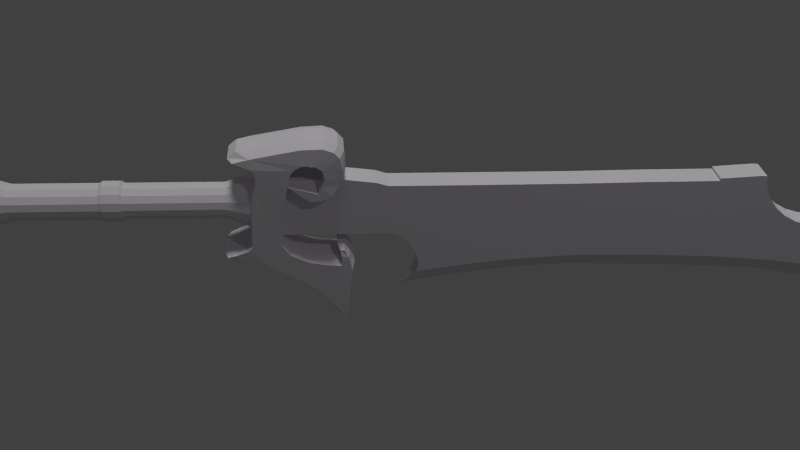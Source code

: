 # Source: ashbringer.blend  (saved by Blender 2.69.0; exported with 4.5.12 LTS)
import bpy
from mathutils import Matrix  # noqa: F401  (used for matrix-valued properties, if any)

bpy.ops.wm.read_factory_settings(use_empty=True)
scene = bpy.context.scene
scene.name = 'Scene'

# ---- collections
col_collection_1 = bpy.data.collections.new('Collection 1'); scene.collection.children.link(col_collection_1)

# ---- materials (node trees are filled in below, after node groups)
mat_material = bpy.data.materials.new('Material')
mat_material.alpha_threshold = 0.0
mat_material.use_transparent_shadow = False
mat_material.diffuse_color = (0.7883, 0.756, 0.8, 1.0)
mat_material.roughness = 0.5
mat_material.specular_intensity = 0.1182
mat_material.line_color = (0.0, 0.0, 0.0, 1.0)

# ---- material node trees

# ---- world
world_world = bpy.data.worlds.new('World'); scene.world = world_world
world_world.color = (0.05088, 0.05088, 0.05088)
world_world.use_sun_shadow = False
world_world.sun_shadow_jitter_overblur = 0.0
world_world.cycles.sampling_method = 'MANUAL'
world_world.cycles.sample_map_resolution = 256

# ---- cameras
cam_camera = bpy.data.cameras.new('Camera')
cam_camera.clip_end = 100.0
cam_camera.lens = 35.0
cam_camera.sensor_width = 32.0
cam_camera.sensor_height = 18.0
cam_camera.ortho_scale = 7.314
cam_camera.dof.focus_distance = 0.0
cam_camera.dof.aperture_fstop = 128.0

# ---- lights
light_sun = bpy.data.lights.new('Sun', 'SUN')
light_sun.transmission_factor = 0.0
light_sun.angle = 0.1993
light_sun.energy = 1.0
light_sun.shadow_buffer_clip_start = 0.5
light_sun.shadow_soft_size = 0.1
light_sun.shadow_cascade_max_distance = 1000.0
light_sun.cycles.use_multiple_importance_sampling = False
light_lamp = bpy.data.lights.new('Lamp', 'POINT')
light_lamp.transmission_factor = 0.0
light_lamp.cutoff_distance = 30.0
light_lamp.energy = 100.0
light_lamp.shadow_buffer_clip_start = 1.001
light_lamp.shadow_soft_size = 0.1
light_lamp.shadow_maximum_resolution = 0.006
light_lamp.use_absolute_resolution = True
light_lamp.cycles.use_multiple_importance_sampling = False

# ---- meshes
me_circle_002 = bpy.data.meshes.new('Circle.002')
me_circle_002.from_pydata([(-0.6441, 0.3213, 1.088), (-0.5971, 0.08458, 1.088), (-0.6441, -0.1521, 1.088), (-0.7782, -0.3528, 1.088), (-0.9789, -0.4869, 1.088), (-1.046, -0.9239, 0.2775), (-0.7216, -0.7071, 0.2775), (-0.5048, -0.3827, 0.2775), (-0.4287, 1.784e-07, 0.2775), (-0.5048, 0.3827, 0.2775), (-0.7216, 0.7071, 0.2775), (-0.8906, 0.9042, 0.2775), (-0.7782, 0.5219, 1.088), (-0.9789, 0.656, 1.088), (-0.6441, 0.3213, 4.264), (-0.5971, 0.08459, 4.264), (-0.6441, -0.1521, 4.264), (-0.7782, -0.3528, 4.264), (-0.9789, -0.4869, 4.264), (-0.7782, 0.5219, 4.264), (-0.9789, 0.656, 4.264), (-0.6078, 0.3594, 4.368), (-0.5531, 0.08459, 4.368), (-0.6078, -0.1902, 4.368), (-0.7634, -0.4231, 4.368), (-0.9964, -0.5788, 4.368), (-0.7634, 0.5923, 4.368), (-0.9964, 0.748, 4.368), (-0.6078, 0.3594, 4.913), (-0.5531, 0.08459, 4.913), (-0.6078, -0.1902, 4.913), (-0.7634, -0.4231, 4.913), (-0.9964, -0.5788, 4.913), (-0.7634, 0.5923, 4.913), (-0.9964, 0.748, 4.913), (-0.6426, 0.3229, 5.016), (-0.5952, 0.08459, 5.016), (-0.6426, -0.1538, 5.016), (-0.7776, -0.3558, 5.016), (-0.9796, -0.4908, 5.016), (-0.7776, 0.525, 5.016), (-0.9796, 0.66, 5.016), (-0.6426, 0.3229, 7.777), (-0.5952, 0.08459, 7.777), (-0.6426, -0.1538, 7.777), (-0.7776, -0.3558, 7.777), (-0.9796, -0.4908, 7.777), (-0.7776, 0.525, 7.777), (-0.9796, 0.66, 7.777), (-0.5831, 0.3853, 8.133), (-0.5233, 0.08459, 8.133), (-0.5831, -0.2161, 8.133), (-0.7534, -0.471, 8.133), (-1.008, -0.6413, 8.133), (-0.7534, 0.6402, 8.133), (-1.008, 0.8105, 8.133), (-0.5831, 0.3853, 8.387), (-0.5233, 0.08459, 8.387), (-0.5831, -0.2161, 8.387), (-0.7534, -0.471, 8.387), (-1.008, -0.6413, 8.387), (-0.7534, 0.6402, 8.387), (-1.008, 0.8105, 8.387), (-0.5617, 0.0794, 8.918), (-0.7738, 2.088, -27.38), (-0.7738, 1.764, -26.66), (-0.7738, 1.147, -24.53), (-0.7738, 1.022, -16.85), (-0.7738, 0.6181, -16.95), (-0.7738, 0.1479, -17.2), (-0.7738, -0.2643, -17.54), (-0.7738, -0.6025, -17.95), (-0.7738, -0.8539, -18.42), (-0.7738, -1.009, -18.93), (-0.7738, -1.061, -19.46), (-0.7738, -1.009, -19.99), (-0.7738, -0.8539, -20.5), (-0.7738, -0.6025, -20.97), (-0.7738, -0.2643, -21.38), (-0.7738, 0.1479, -21.72), (-0.7738, 0.6181, -21.97), (-0.7738, 1.016, -22.02), (-0.7738, 0.9522, 0.09709), (-0.7738, 1.35, 0.04265), (-0.7738, 1.671, 0.157), (-0.7738, 1.872, 0.9082), (-0.7738, 2.112, 0.6415), (-0.7738, 2.487, -1.503), (-0.7738, 2.493, -2.118), (-0.7738, 2.34, -2.51), (-0.7738, 2.117, -2.706), (-0.7738, 1.605, -2.761), (-0.7738, 1.224, -2.717), (-0.7738, 1.056, -2.663), (-0.7738, 0.6963, -2.314), (-0.7738, 0.5004, -1.999), (-0.7738, 0.4786, -1.629), (-0.7738, 0.7671, -1.884), (-0.7738, 1.317, -2.108), (-0.7738, 1.622, -2.021), (-0.7738, 1.807, -1.754), (-0.7738, 1.801, -1.4), (-0.7738, 1.638, -1.128), (-0.7738, 1.426, -0.9971), (-0.7738, 1.034, -0.9372), (-0.7738, -1.22, -0.7521), (-0.7738, -1.595, -1.019), (-0.7738, -1.873, -1.536), (-0.7738, -1.922, -2.146), (-0.7738, -1.933, -2.647), (-0.7738, -1.748, -2.619), (-0.7738, -1.47, -2.505), (-0.7738, -1.459, -2.739), (-0.7738, -1.742, -2.935), (-0.7738, -2.151, -3.109), (-0.7738, -4.083, -2.93), (-0.7738, -4.785, -2.93), (-0.7738, -4.78, -2.821), (-0.7738, -4.508, -2.766), (-0.7738, -4.492, -2.614), (-0.7738, -3.365, -1.972), (-0.7738, -2.924, -1.405), (-0.7738, -2.27, -0.1914), (-0.7738, -2.08, 0.2332), (-0.7738, -1.928, 0.9191), (-0.7738, -1.715, 1.213), (-0.7738, -1.612, 0.7993), (-0.7738, -1.465, 0.4346), (-0.7738, -1.329, 0.2822), (-0.7738, 1.042, -1.996), (-0.7738, 0.9195, -3.752), (-0.7738, 0.7943, -4.138), (-0.7738, 0.7943, -6.507), (-0.7738, 0.8056, -10.3), (-0.7738, 0.8395, -12.83), (-0.7738, 0.8507, -15.24), (-0.7738, 0.9422, -15.25), (-0.7738, 1.034, -16.65), (-1.058, -3.268, -4.928), (-0.9284, -3.021, -5.115), (-0.7738, -2.708, -5.25), (-0.7738, -2.341, -5.294), (-0.7738, -1.878, -5.152), (-0.7738, -1.504, -4.928), (-0.7738, -1.191, -4.577), (-0.7738, -1.079, -4.33), (-0.7738, -1.071, -3.912), (-0.7738, -1.079, -3.314), (-0.7738, -1.079, -2.866), (-0.7738, -1.072, -0.755), (-0.7738, -1.007, 0.2577), (-0.7738, 1.757, -27.43), (-0.7738, 0.8801, -26.59), (-0.7738, -1.075, -23.77), (-0.7738, -1.593, -23.28), (-0.7738, -2.48, -22.7), (-0.7738, -2.818, -22.56), (-0.7738, -3.484, -22.47), (-0.7738, -2.829, -19.79), (-0.7738, -2.544, -18.06), (-0.7738, -2.332, -16.02), (-0.7738, -2.205, -13.69), (-0.7738, -2.142, -10.79), (-0.7738, -2.237, -8.93), (-0.7738, -2.385, -7.387), (-0.3675, 0.9522, 0.09709), (-0.3675, 1.35, 0.04265), (-0.3675, 1.671, 0.157), (-0.4352, 1.879, 0.7385), (-0.4149, 2.034, 0.2113), (-0.4242, 2.346, -1.353), (-0.4254, 2.37, -2.026), (-0.4255, 2.249, -2.38), (-0.4183, 2.042, -2.57), (-0.4183, 1.624, -2.656), (-0.4183, 1.301, -2.629), (-0.4183, 1.064, -2.557), (-0.3675, 0.6963, -2.314), (-0.3675, 0.5004, -1.999), (-0.3675, 0.4786, -1.629), (-0.3675, 0.7671, -1.884), (-0.3675, 1.317, -2.108), (-0.3675, 1.622, -2.021), (-0.3675, 1.807, -1.754), (-0.3675, 1.801, -1.4), (-0.3675, 1.638, -1.128), (-0.3675, 1.426, -0.9971), (-0.3675, 1.034, -0.9372), (-0.4183, -1.262, -0.6565), (-0.4183, -1.668, -0.9467), (-0.4183, -1.976, -1.531), (-0.4183, -2.098, -2.11), (-0.4014, -2.132, -2.662), (-0.4183, -1.736, -2.648), (-0.4775, -1.535, -2.597), (-0.4465, -1.516, -2.742), (-0.4166, -1.793, -2.877), (-0.4225, -2.339, -3.009), (-0.4081, -4.044, -2.9), (-0.4352, -4.668, -2.911), (-0.4465, -4.716, -2.827), (-0.4234, -4.482, -2.771), (-0.4156, -4.1, -2.598), (-0.4246, -3.292, -1.998), (-0.4246, -2.779, -1.34), (-0.4132, -2.162, -0.2985), (-0.4183, -2.008, 0.291), (-0.4268, -1.883, 0.8404), (-0.4352, -1.733, 1.095), (-0.3675, -1.612, 0.7993), (-0.3675, -1.465, 0.4346), (-0.3675, -1.329, 0.2822), (-0.3675, -0.3924, 0.2332), (-0.3675, 1.042, -1.996), (-0.4081, -0.8017, -0.5728), (-0.3675, -1.007, 0.2577), (-1.171, 0.07955, 10.83), (-1.171, 1.989, 8.92), (-1.171, -1.83, 8.917), (-1.171, 0.6935, 9.533), (-1.171, -0.5346, 9.532), (-1.171, 0.9466, 0.2775), (-1.697, 0.3213, 1.088), (-1.744, 0.08458, 1.088), (-1.697, -0.1521, 1.088), (-1.563, -0.3528, 1.088), (-1.362, -0.4869, 1.088), (-1.171, -0.5339, 1.088), (-1.171, 0.7031, 1.088), (-1.171, -1.0, 0.2775), (-1.295, -0.9239, 0.2775), (-1.62, -0.7071, 0.2775), (-1.836, -0.3827, 0.2775), (-1.913, 1.784e-07, 0.2775), (-1.836, 0.3827, 0.2775), (-1.62, 0.7071, 0.2775), (-1.451, 0.9042, 0.2775), (-1.563, 0.5219, 1.088), (-1.362, 0.656, 1.088), (-1.697, 0.3213, 4.264), (-1.744, 0.08459, 4.264), (-1.697, -0.1521, 4.264), (-1.563, -0.3528, 4.264), (-1.362, -0.4869, 4.264), (-1.171, -0.5339, 4.264), (-1.171, 0.7031, 4.264), (-1.563, 0.5219, 4.264), (-1.362, 0.656, 4.264), (-1.733, 0.3594, 4.368), (-1.788, 0.08459, 4.368), (-1.733, -0.1902, 4.368), (-1.578, -0.4231, 4.368), (-1.345, -0.5788, 4.368), (-1.171, -0.6335, 4.368), (-1.171, 0.8026, 4.368), (-1.578, 0.5923, 4.368), (-1.345, 0.748, 4.368), (-1.733, 0.3594, 4.913), (-1.788, 0.08459, 4.913), (-1.733, -0.1902, 4.913), (-1.578, -0.4231, 4.913), (-1.345, -0.5788, 4.913), (-1.171, -0.6335, 4.913), (-1.171, 0.8026, 4.913), (-1.578, 0.5923, 4.913), (-1.345, 0.748, 4.913), (-1.699, 0.3229, 5.016), (-1.746, 0.08459, 5.016), (-1.699, -0.1538, 5.016), (-1.564, -0.3558, 5.016), (-1.362, -0.4908, 5.016), (-1.171, -0.5382, 5.016), (-1.171, 0.7074, 5.016), (-1.564, 0.525, 5.016), (-1.362, 0.66, 5.016), (-1.699, 0.3229, 7.777), (-1.746, 0.08459, 7.777), (-1.699, -0.1538, 7.777), (-1.564, -0.3558, 7.777), (-1.362, -0.4908, 7.777), (-1.171, -0.5382, 7.777), (-1.171, 0.7074, 7.777), (-1.564, 0.525, 7.777), (-1.362, 0.66, 7.777), (-1.758, 0.3853, 8.133), (-1.818, 0.08459, 8.133), (-1.758, -0.2161, 8.133), (-1.588, -0.471, 8.133), (-1.333, -0.6413, 8.133), (-1.171, -0.7011, 8.133), (-1.171, 0.8703, 8.133), (-1.588, 0.6402, 8.133), (-1.333, 0.8105, 8.133), (-1.758, 0.3853, 8.387), (-1.818, 0.08459, 8.387), (-1.758, -0.2161, 8.387), (-1.588, -0.471, 8.387), (-1.333, -0.6413, 8.387), (-1.171, -0.7011, 8.387), (-1.171, 0.8703, 8.387), (-1.588, 0.6402, 8.387), (-1.333, 0.8105, 8.387), (-1.78, 0.0794, 8.918), (-1.171, -3.582, -19.57), (-1.171, -4.54, -23.38), (-1.171, -3.171, -23.54), (-1.171, -2.072, -24.28), (-1.171, 0.3861, -27.29), (-1.171, 2.972, -29.35), (-1.567, 2.088, -27.38), (-1.567, 1.764, -26.66), (-1.567, 1.147, -24.53), (-1.567, 1.022, -16.85), (-1.567, 0.6181, -16.95), (-1.567, 0.1479, -17.2), (-1.567, -0.2643, -17.54), (-1.567, -0.6025, -17.95), (-1.567, -0.8539, -18.42), (-1.567, -1.009, -18.93), (-1.567, -1.061, -19.46), (-1.567, -1.009, -19.99), (-1.567, -0.8539, -20.5), (-1.567, -0.6025, -20.97), (-1.567, -0.2643, -21.38), (-1.567, 0.1479, -21.72), (-1.567, 0.6181, -21.97), (-1.567, 1.016, -22.02), (-1.567, 0.9522, 0.09709), (-1.567, 1.35, 0.04265), (-1.567, 1.671, 0.157), (-1.567, 1.872, 0.9082), (-1.567, 2.112, 0.6415), (-1.567, 2.487, -1.503), (-1.567, 2.493, -2.118), (-1.567, 2.34, -2.51), (-1.567, 2.117, -2.706), (-1.567, 1.605, -2.761), (-1.567, 1.224, -2.717), (-1.567, 1.056, -2.663), (-1.567, 0.6963, -2.314), (-1.567, 0.5004, -1.999), (-1.567, 0.4786, -1.629), (-1.567, 0.7671, -1.884), (-1.567, 1.317, -2.108), (-1.567, 1.622, -2.021), (-1.567, 1.807, -1.754), (-1.567, 1.801, -1.4), (-1.567, 1.638, -1.128), (-1.567, 1.426, -0.9971), (-1.567, 1.034, -0.9372), (-1.567, -1.22, -0.7521), (-1.567, -1.595, -1.019), (-1.567, -1.873, -1.536), (-1.567, -1.922, -2.146), (-1.567, -1.933, -2.647), (-1.567, -1.748, -2.619), (-1.567, -1.47, -2.505), (-1.567, -1.459, -2.739), (-1.567, -1.742, -2.935), (-1.567, -2.151, -3.109), (-1.567, -4.083, -2.93), (-1.567, -4.785, -2.93), (-1.567, -4.78, -2.821), (-1.567, -4.508, -2.766), (-1.567, -4.492, -2.614), (-1.567, -3.365, -1.972), (-1.567, -2.924, -1.405), (-1.567, -2.27, -0.1914), (-1.567, -2.08, 0.2332), (-1.567, -1.928, 0.9191), (-1.567, -1.715, 1.213), (-1.567, -1.612, 0.7993), (-1.567, -1.465, 0.4346), (-1.567, -1.329, 0.2822), (-1.567, 1.042, -1.996), (-1.567, 0.9195, -3.752), (-1.567, 0.7943, -4.138), (-1.567, 0.7943, -6.507), (-1.567, 0.8056, -10.3), (-1.567, 0.8395, -12.83), (-1.567, 0.8507, -15.24), (-1.567, 0.9422, -15.25), (-1.567, 1.034, -16.65), (-1.171, -3.29, -5.892), (-1.171, -3.358, -5.459), (-1.171, -3.425, -5.063), (-1.171, -3.515, -4.637), (-1.284, -3.268, -4.928), (-1.413, -3.021, -5.115), (-1.567, -2.708, -5.25), (-1.567, -2.341, -5.294), (-1.567, -1.878, -5.152), (-1.567, -1.504, -4.928), (-1.567, -1.191, -4.577), (-1.567, -1.079, -4.33), (-1.567, -1.071, -3.912), (-1.567, -1.079, -3.314), (-1.567, -1.079, -2.866), (-1.567, -1.072, -0.755), (-1.171, -3.203, -17.92), (-1.171, -3.024, -15.94), (-1.171, -2.913, -13.68), (-1.171, -2.801, -10.78), (-1.171, -2.868, -8.954), (-1.171, -3.046, -7.437), (-1.567, -1.007, 0.2577), (-1.567, 1.757, -27.43), (-1.567, 0.8801, -26.59), (-1.567, -1.075, -23.77), (-1.567, -1.593, -23.28), (-1.567, -2.48, -22.7), (-1.567, -2.818, -22.56), (-1.567, -3.484, -22.47), (-1.567, -2.829, -19.79), (-1.567, -2.544, -18.06), (-1.567, -2.332, -16.02), (-1.567, -2.205, -13.69), (-1.567, -2.142, -10.79), (-1.567, -2.237, -8.93), (-1.567, -2.385, -7.387), (-1.974, 0.9522, 0.09709), (-1.974, 1.35, 0.04265), (-1.974, 1.671, 0.157), (-1.906, 1.879, 0.7385), (-1.926, 2.034, 0.2113), (-1.917, 2.346, -1.353), (-1.923, 2.387, -2.045), (-1.923, 2.265, -2.391), (-1.923, 2.042, -2.57), (-1.923, 1.624, -2.656), (-1.923, 1.301, -2.629), (-1.923, 1.064, -2.557), (-1.974, 0.6963, -2.314), (-1.974, 0.5004, -1.999), (-1.974, 0.4786, -1.629), (-1.974, 0.7671, -1.884), (-1.974, 1.317, -2.108), (-1.974, 1.622, -2.021), (-1.974, 1.807, -1.754), (-1.974, 1.801, -1.4), (-1.974, 1.638, -1.128), (-1.974, 1.426, -0.9971), (-1.974, 1.034, -0.9372), (-1.923, -1.262, -0.6565), (-1.923, -1.668, -0.9467), (-1.923, -1.976, -1.531), (-1.923, -2.098, -2.11), (-1.94, -2.132, -2.662), (-1.923, -1.736, -2.648), (-1.864, -1.535, -2.597), (-1.895, -1.516, -2.742), (-1.925, -1.793, -2.877), (-1.919, -2.339, -3.009), (-1.933, -4.044, -2.9), (-1.906, -4.668, -2.911), (-1.895, -4.716, -2.827), (-1.918, -4.482, -2.771), (-1.926, -4.1, -2.598), (-1.917, -3.292, -1.998), (-1.917, -2.779, -1.34), (-1.928, -2.162, -0.2985), (-1.923, -2.008, 0.291), (-1.914, -1.883, 0.8404), (-1.906, -1.733, 1.095), (-1.974, -1.612, 0.7993), (-1.974, -1.465, 0.4346), (-1.974, -1.329, 0.2822), (-1.974, -0.3924, 0.2332), (-1.974, 1.042, -1.996), (-1.933, -0.8017, -0.5728), (-1.974, -1.007, 0.2577), (-1.171, 0.9522, 0.09709), (-1.171, 1.35, 0.04265), (-1.171, 1.671, 0.157), (-1.171, 1.872, 0.9082), (-1.171, 2.112, 0.6415), (-1.171, 2.487, -1.503), (-1.171, 2.493, -2.118), (-1.171, 2.34, -2.51), (-1.171, 2.117, -2.706), (-1.171, 1.605, -2.761), (-1.171, 1.224, -2.717), (-1.171, 1.317, -2.108), (-1.171, 1.622, -2.021), (-1.171, 1.807, -1.754), (-1.171, 1.801, -1.4), (-1.171, 1.638, -1.128), (-1.171, 1.426, -0.9971), (-1.171, 1.034, -0.9372), (-1.171, -1.22, -0.7521), (-1.171, -1.595, -1.019), (-1.171, -1.873, -1.536), (-1.171, -1.922, -2.146), (-1.171, -1.933, -2.647), (-1.171, -1.748, -2.619), (-1.171, -1.47, -2.505), (-1.171, -1.459, -2.739), (-1.171, -1.742, -2.935), (-1.171, -2.151, -3.109), (-1.171, -4.083, -2.93), (-1.171, -4.785, -2.93), (-1.171, -4.78, -2.821), (-1.171, -4.508, -2.766), (-1.171, -4.492, -2.614), (-1.171, -3.365, -1.972), (-1.171, -2.924, -1.405), (-1.171, -2.27, -0.1914), (-1.171, -2.08, 0.2332), (-1.171, -1.928, 0.9191), (-1.171, -1.715, 1.213), (-1.171, -1.612, 0.7993), (-1.171, -1.465, 0.4346), (-1.171, -1.329, 0.2822), (-1.171, 1.042, -1.996), (-1.171, -1.007, 0.2577), (-1.171, 2.088, -27.38), (-1.171, 1.764, -26.66), (-1.171, 1.147, -24.53), (-1.171, 1.022, -16.85), (-1.171, 0.6181, -16.95), (-1.171, 0.1479, -17.2), (-1.171, -0.2643, -17.54), (-1.171, -0.6025, -17.95), (-1.171, -0.8539, -18.42), (-1.171, -1.009, -18.93), (-1.171, -1.061, -19.46), (-1.171, -1.009, -19.99), (-1.171, -0.8539, -20.5), (-1.171, -0.6025, -20.97), (-1.171, -0.2643, -21.38), (-1.171, 0.1479, -21.72), (-1.171, 0.6181, -21.97), (-1.171, 1.016, -22.02), (-1.171, 1.056, -2.663), (-1.171, 0.9195, -3.752), (-1.171, 0.7943, -4.138), (-1.171, 0.7943, -6.507), (-1.171, 0.8056, -10.3), (-1.171, 0.8395, -12.83), (-1.171, 0.8507, -15.24), (-1.171, 0.9422, -15.25), (-1.171, 1.034, -16.65), (-1.171, -2.708, -5.25), (-1.171, -2.341, -5.294), (-1.171, -1.878, -5.152), (-1.171, -1.504, -4.928), (-1.171, -1.191, -4.577), (-1.171, -1.079, -4.33), (-1.171, -1.071, -3.912), (-1.171, -1.079, -3.314), (-1.171, -1.079, -2.866), (-1.171, -1.072, -0.755)], [], [(11, 221, 228, 13), (10, 11, 13, 12), (9, 10, 12, 0), (8, 9, 0, 1), (7, 8, 1, 2), (6, 7, 2, 3), (5, 6, 3, 4), (229, 5, 4, 227), (244, 18, 25, 253), (18, 17, 24, 25), (17, 16, 23, 24), (16, 15, 22, 23), (15, 14, 21, 22), (14, 19, 26, 21), (19, 20, 27, 26), (20, 245, 254, 27), (253, 25, 32, 262), (25, 24, 31, 32), (24, 23, 30, 31), (23, 22, 29, 30), (22, 21, 28, 29), (21, 26, 33, 28), (26, 27, 34, 33), (27, 254, 263, 34), (262, 32, 39, 271), (32, 31, 38, 39), (31, 30, 37, 38), (30, 29, 36, 37), (29, 28, 35, 36), (28, 33, 40, 35), (33, 34, 41, 40), (34, 263, 272, 41), (280, 46, 53, 289), (46, 45, 52, 53), (45, 44, 51, 52), (44, 43, 50, 51), (43, 42, 49, 50), (42, 47, 54, 49), (47, 48, 55, 54), (48, 281, 290, 55), (289, 53, 60, 298), (53, 52, 59, 60), (52, 51, 58, 59), (51, 50, 57, 58), (50, 49, 56, 57), (49, 54, 61, 56), (54, 55, 62, 61), (55, 290, 299, 62), (216, 63, 219), (216, 220, 63), (218, 63, 220), (63, 218, 298), (217, 219, 63), (63, 299, 217), (62, 299, 63), (63, 61, 62), (63, 56, 61), (63, 57, 56), (63, 58, 57), (63, 59, 58), (63, 60, 59), (63, 298, 60), (99, 182, 183, 100), (121, 204, 205, 122), (84, 167, 168, 85), (106, 189, 190, 107), (91, 174, 175, 92), (113, 196, 197, 114), (128, 211, 215, 150), (98, 181, 182, 99), (120, 203, 204, 121), (83, 166, 167, 84), (105, 188, 189, 106), (127, 210, 211, 128), (90, 173, 174, 91), (112, 195, 196, 113), (129, 213, 181, 98), (119, 202, 203, 120), (82, 165, 166, 83), (149, 214, 188, 105), (126, 209, 210, 127), (89, 172, 173, 90), (111, 194, 195, 112), (118, 201, 202, 119), (103, 186, 187, 104), (125, 208, 209, 126), (88, 171, 172, 89), (110, 193, 194, 111), (95, 178, 179, 96), (104, 187, 214, 149), (117, 200, 201, 118), (129, 104, 97), (102, 185, 186, 103), (104, 149, 96), (96, 149, 148, 95), (95, 148, 94), (94, 148, 93), (93, 148, 147, 130), (147, 146, 130), (130, 146, 145, 131), (131, 145, 144, 132), (144, 143, 132), (143, 142, 132), (142, 141, 132), (132, 141, 140, 133), (164, 163, 133, 140), (133, 163, 162, 134), (134, 162, 161, 135), (160, 68, 135, 161), (68, 160, 69), (69, 160, 70), (70, 160, 71), (71, 159, 72), (72, 159, 73), (73, 159, 74), (75, 74, 158), (75, 158, 76), (76, 158, 77), (77, 154, 78), (78, 154, 79), (79, 154, 80), (80, 154, 81), (157, 156, 77, 158), (156, 155, 77), (155, 154, 77), (158, 74, 159), (160, 159, 71), (81, 154, 153, 66), (66, 153, 152, 65), (65, 152, 151, 64), (308, 64, 151), (307, 308, 151), (151, 152, 307), (306, 307, 152, 153), (153, 154, 306), (305, 306, 154, 155), (155, 156, 305), (157, 305, 156), (304, 305, 157), (303, 304, 157, 158), (399, 303, 158, 159), (400, 399, 159, 160), (401, 400, 160, 161), (402, 401, 161, 162), (403, 402, 162, 163), (404, 403, 163, 164), (404, 164, 140, 383), (384, 383, 140), (384, 140, 139, 385), (139, 138, 385), (385, 138, 386), (179, 178, 180), (178, 177, 213, 180), (176, 181, 213, 177), (175, 182, 181, 176), (175, 174, 182), (173, 183, 182, 174), (173, 172, 183), (172, 171, 183), (170, 184, 183, 171), (169, 185, 184, 170), (168, 167, 169), (169, 167, 185), (166, 186, 185, 167), (165, 187, 186, 166), (165, 212, 214, 187), (212, 215, 214), (188, 214, 215, 211), (208, 207, 209), (206, 210, 209, 207), (205, 211, 210, 206), (188, 211, 205, 189), (189, 205, 204, 190), (190, 204, 203, 191), (191, 203, 202, 192), (192, 197, 196), (193, 192, 196), (194, 193, 196, 195), (198, 197, 192, 202), (202, 201, 198), (198, 201, 200, 199), (180, 187, 179), (114, 197, 198, 115), (92, 175, 176, 93), (104, 187, 180, 97), (107, 190, 191, 108), (85, 168, 169, 86), (122, 205, 206, 123), (100, 183, 184, 101), (115, 198, 199, 116), (93, 176, 177, 94), (97, 180, 213, 129), (108, 191, 192, 109), (96, 179, 187, 104), (123, 206, 207, 124), (86, 169, 170, 87), (101, 184, 185, 102), (116, 199, 200, 117), (94, 177, 178, 95), (109, 192, 193, 110), (87, 170, 171, 88), (124, 207, 208, 125), (149, 551, 550, 148), (148, 550, 549, 147), (147, 549, 548, 146), (146, 548, 547, 145), (145, 547, 546, 144), (144, 546, 545, 143), (143, 545, 544, 142), (142, 544, 543, 141), (141, 543, 542, 140), (140, 542, 139), (139, 542, 138), (138, 542, 386), (10, 9, 165), (8, 212, 165, 9), (7, 212, 8), (7, 6, 215, 212), (227, 4, 18, 244), (4, 3, 17, 18), (3, 2, 16, 17), (2, 1, 15, 16), (1, 0, 14, 15), (0, 12, 19, 14), (12, 13, 20, 19), (13, 228, 245, 20), (271, 39, 46, 280), (39, 38, 45, 46), (38, 37, 44, 45), (37, 36, 43, 44), (36, 35, 42, 43), (35, 40, 47, 42), (40, 41, 48, 47), (41, 272, 281, 48), (100, 484, 483, 99), (117, 501, 500, 116), (124, 508, 507, 123), (107, 491, 490, 106), (89, 478, 477, 88), (129, 513, 488, 104), (114, 498, 497, 113), (121, 505, 504, 120), (86, 475, 474, 85), (104, 488, 487, 103), (128, 512, 511, 127), (93, 533, 481, 92), (111, 495, 494, 110), (118, 502, 501, 117), (83, 472, 471, 82), (101, 485, 484, 100), (125, 509, 508, 124), (90, 479, 478, 89), (108, 492, 491, 107), (104, 149, 551, 488), (98, 482, 513, 129), (115, 499, 498, 114), (122, 506, 505, 121), (105, 489, 551, 149), (87, 476, 475, 86), (112, 496, 495, 111), (119, 503, 502, 118), (84, 473, 472, 83), (102, 486, 485, 101), (126, 510, 509, 125), (91, 480, 479, 90), (109, 493, 492, 108), (150, 514, 512, 128), (116, 500, 499, 115), (99, 483, 482, 98), (123, 507, 506, 122), (88, 477, 476, 87), (106, 490, 489, 105), (113, 497, 496, 112), (120, 504, 503, 119), (103, 487, 486, 102), (85, 474, 473, 84), (127, 511, 510, 126), (92, 481, 480, 91), (110, 494, 493, 109), (136, 135, 137), (67, 137, 68), (137, 135, 68), (67, 518, 541, 137), (71, 522, 521, 70), (69, 520, 519, 68), (80, 531, 530, 79), (135, 136, 540, 539), (66, 517, 532, 81), (78, 529, 528, 77), (134, 538, 537, 133), (64, 515, 516, 65), (75, 76, 527, 526), (132, 536, 535, 131), (74, 525, 524, 73), (130, 534, 533, 93), (72, 523, 522, 71), (81, 532, 531, 80), (70, 521, 520, 69), (136, 137, 541, 540), (68, 519, 518, 67), (79, 530, 529, 78), (135, 539, 538, 134), (65, 516, 517, 66), (76, 77, 528, 527), (133, 537, 536, 132), (74, 75, 526, 525), (131, 535, 534, 130), (73, 524, 523, 72), (64, 308, 515), (221, 11, 82, 471), (11, 10, 165, 82), (6, 5, 150, 215), (229, 514, 150, 5), (236, 238, 228, 221), (235, 237, 238, 236), (234, 222, 237, 235), (233, 223, 222, 234), (232, 224, 223, 233), (231, 225, 224, 232), (230, 226, 225, 231), (229, 227, 226, 230), (244, 253, 252, 243), (243, 252, 251, 242), (242, 251, 250, 241), (241, 250, 249, 240), (240, 249, 248, 239), (239, 248, 255, 246), (246, 255, 256, 247), (247, 256, 254, 245), (253, 262, 261, 252), (252, 261, 260, 251), (251, 260, 259, 250), (250, 259, 258, 249), (249, 258, 257, 248), (248, 257, 264, 255), (255, 264, 265, 256), (256, 265, 263, 254), (262, 271, 270, 261), (261, 270, 269, 260), (260, 269, 268, 259), (259, 268, 267, 258), (258, 267, 266, 257), (257, 266, 273, 264), (264, 273, 274, 265), (265, 274, 272, 263), (280, 289, 288, 279), (279, 288, 287, 278), (278, 287, 286, 277), (277, 286, 285, 276), (276, 285, 284, 275), (275, 284, 291, 282), (282, 291, 292, 283), (283, 292, 290, 281), (289, 298, 297, 288), (288, 297, 296, 287), (287, 296, 295, 286), (286, 295, 294, 285), (285, 294, 293, 284), (284, 293, 300, 291), (291, 300, 301, 292), (292, 301, 299, 290), (216, 219, 302), (216, 302, 220), (218, 220, 302), (302, 298, 218), (217, 302, 219), (302, 217, 299), (301, 302, 299), (302, 301, 300), (302, 300, 293), (302, 293, 294), (302, 294, 295), (302, 295, 296), (302, 296, 297), (302, 297, 298), (344, 345, 438, 437), (366, 367, 460, 459), (329, 330, 423, 422), (351, 352, 445, 444), (336, 337, 430, 429), (358, 359, 452, 451), (373, 405, 470, 466), (343, 344, 437, 436), (365, 366, 459, 458), (328, 329, 422, 421), (350, 351, 444, 443), (372, 373, 466, 465), (335, 336, 429, 428), (357, 358, 451, 450), (374, 343, 436, 468), (364, 365, 458, 457), (327, 328, 421, 420), (398, 350, 443, 469), (371, 372, 465, 464), (334, 335, 428, 427), (356, 357, 450, 449), (363, 364, 457, 456), (348, 349, 442, 441), (370, 371, 464, 463), (333, 334, 427, 426), (355, 356, 449, 448), (340, 341, 434, 433), (349, 398, 469, 442), (362, 363, 456, 455), (374, 342, 349), (347, 348, 441, 440), (349, 341, 398), (341, 340, 397, 398), (340, 339, 397), (339, 338, 397), (338, 375, 396, 397), (396, 375, 395), (375, 376, 394, 395), (376, 377, 393, 394), (393, 377, 392), (392, 377, 391), (391, 377, 390), (377, 378, 389, 390), (419, 389, 378, 418), (378, 379, 417, 418), (379, 380, 416, 417), (415, 416, 380, 313), (313, 314, 415), (314, 315, 415), (315, 316, 415), (316, 317, 414), (317, 318, 414), (318, 319, 414), (320, 413, 319), (320, 321, 413), (321, 322, 413), (322, 323, 409), (323, 324, 409), (324, 325, 409), (325, 326, 409), (412, 413, 322, 411), (411, 322, 410), (410, 322, 409), (413, 414, 319), (415, 316, 414), (326, 311, 408, 409), (311, 310, 407, 408), (310, 309, 406, 407), (308, 406, 309), (307, 406, 308), (406, 307, 407), (306, 408, 407, 307), (408, 306, 409), (305, 410, 409, 306), (410, 305, 411), (412, 411, 305), (304, 412, 305), (303, 413, 412, 304), (399, 414, 413, 303), (400, 415, 414, 399), (401, 416, 415, 400), (402, 417, 416, 401), (403, 418, 417, 402), (404, 419, 418, 403), (404, 383, 389, 419), (384, 389, 383), (384, 385, 388, 389), (388, 385, 387), (385, 386, 387), (434, 435, 433), (433, 435, 468, 432), (431, 432, 468, 436), (430, 431, 436, 437), (430, 437, 429), (428, 429, 437, 438), (428, 438, 427), (427, 438, 426), (425, 426, 438, 439), (424, 425, 439, 440), (423, 424, 422), (424, 440, 422), (421, 422, 440, 441), (420, 421, 441, 442), (420, 442, 469, 467), (467, 469, 470), (443, 466, 470, 469), (463, 464, 462), (461, 462, 464, 465), (460, 461, 465, 466), (443, 444, 460, 466), (444, 445, 459, 460), (445, 446, 458, 459), (446, 447, 457, 458), (447, 451, 452), (448, 451, 447), (449, 450, 451, 448), (453, 457, 447, 452), (457, 453, 456), (453, 454, 455, 456), (435, 434, 442), (359, 360, 453, 452), (337, 338, 431, 430), (349, 342, 435, 442), (352, 353, 446, 445), (330, 331, 424, 423), (367, 368, 461, 460), (345, 346, 439, 438), (360, 361, 454, 453), (338, 339, 432, 431), (342, 374, 468, 435), (353, 354, 447, 446), (341, 349, 442, 434), (368, 369, 462, 461), (331, 332, 425, 424), (346, 347, 440, 439), (361, 362, 455, 454), (339, 340, 433, 432), (354, 355, 448, 447), (332, 333, 426, 425), (369, 370, 463, 462), (398, 397, 550, 551), (397, 396, 549, 550), (396, 395, 548, 549), (395, 394, 547, 548), (394, 393, 546, 547), (393, 392, 545, 546), (392, 391, 544, 545), (391, 390, 543, 544), (390, 389, 542, 543), (389, 388, 542), (388, 387, 542), (387, 386, 542), (235, 420, 234), (233, 234, 420, 467), (232, 233, 467), (232, 467, 470, 231), (227, 244, 243, 226), (226, 243, 242, 225), (225, 242, 241, 224), (224, 241, 240, 223), (223, 240, 239, 222), (222, 239, 246, 237), (237, 246, 247, 238), (238, 247, 245, 228), (271, 280, 279, 270), (270, 279, 278, 269), (269, 278, 277, 268), (268, 277, 276, 267), (267, 276, 275, 266), (266, 275, 282, 273), (273, 282, 283, 274), (274, 283, 281, 272), (345, 344, 483, 484), (362, 361, 500, 501), (369, 368, 507, 508), (352, 351, 490, 491), (334, 333, 477, 478), (374, 349, 488, 513), (359, 358, 497, 498), (366, 365, 504, 505), (331, 330, 474, 475), (349, 348, 487, 488), (373, 372, 511, 512), (338, 337, 481, 533), (356, 355, 494, 495), (363, 362, 501, 502), (328, 327, 471, 472), (346, 345, 484, 485), (370, 369, 508, 509), (335, 334, 478, 479), (353, 352, 491, 492), (349, 488, 551, 398), (343, 374, 513, 482), (360, 359, 498, 499), (367, 366, 505, 506), (350, 398, 551, 489), (332, 331, 475, 476), (357, 356, 495, 496), (364, 363, 502, 503), (329, 328, 472, 473), (347, 346, 485, 486), (371, 370, 509, 510), (336, 335, 479, 480), (354, 353, 492, 493), (405, 373, 512, 514), (361, 360, 499, 500), (344, 343, 482, 483), (368, 367, 506, 507), (333, 332, 476, 477), (351, 350, 489, 490), (358, 357, 496, 497), (365, 364, 503, 504), (348, 347, 486, 487), (330, 329, 473, 474), (372, 371, 510, 511), (337, 336, 480, 481), (355, 354, 493, 494), (381, 382, 380), (312, 313, 382), (382, 313, 380), (312, 382, 541, 518), (316, 315, 521, 522), (314, 313, 519, 520), (325, 324, 530, 531), (380, 539, 540, 381), (311, 326, 532, 517), (323, 322, 528, 529), (379, 378, 537, 538), (309, 310, 516, 515), (320, 526, 527, 321), (377, 376, 535, 536), (319, 318, 524, 525), (375, 338, 533, 534), (317, 316, 522, 523), (326, 325, 531, 532), (315, 314, 520, 521), (381, 540, 541, 382), (313, 312, 518, 519), (324, 323, 529, 530), (380, 379, 538, 539), (310, 311, 517, 516), (321, 527, 528, 322), (378, 377, 536, 537), (319, 525, 526, 320), (376, 375, 534, 535), (318, 317, 523, 524), (309, 515, 308), (221, 471, 327, 236), (236, 327, 420, 235), (231, 470, 405, 230), (229, 230, 405, 514)])
_uv = me_circle_002.uv_layers.new(name='UVMap')
_uv.uv.foreach_set('vector', [0.8751, 0.1967, 0.882, 0.2035, 0.8689, 0.2261, 0.8622, 0.2246, 0.8658, 0.1919, 0.8751, 0.1967, 0.8622, 0.2246, 0.8535, 0.2232, 0.8485, 0.1859, 0.8658, 0.1919, 0.8535, 0.2232, 0.8442, 0.2224, 0.8302, 0.1848, 0.8485, 0.1859, 0.8442, 0.2224, 0.8346, 0.2222, 0.8123, 0.1878, 0.8302, 0.1848, 0.8346, 0.2222, 0.825, 0.2228, 0.7961, 0.194, 0.8123, 0.1878, 0.825, 0.2228, 0.8157, 0.2243, 0.7835, 0.2027, 0.7961, 0.194, 0.8157, 0.2243, 0.8068, 0.2266, 0.7799, 0.2057, 0.7835, 0.2027, 0.8068, 0.2266, 0.7998, 0.2288, 0.8054, 0.3443, 0.8124, 0.3444, 0.8105, 0.349, 0.8044, 0.3491, 0.8124, 0.3444, 0.8212, 0.3443, 0.82, 0.3486, 0.8105, 0.349, 0.8212, 0.3443, 0.83, 0.3441, 0.8295, 0.3481, 0.82, 0.3486, 0.83, 0.3441, 0.8388, 0.3438, 0.839, 0.3477, 0.8295, 0.3481, 0.8388, 0.3438, 0.8476, 0.3434, 0.8485, 0.3474, 0.839, 0.3477, 0.8476, 0.3434, 0.8564, 0.343, 0.858, 0.3472, 0.8485, 0.3474, 0.8564, 0.343, 0.8653, 0.3424, 0.8675, 0.3469, 0.858, 0.3472, 0.8653, 0.3424, 0.8724, 0.3417, 0.8737, 0.3466, 0.8675, 0.3469, 0.8044, 0.3491, 0.8105, 0.349, 0.8114, 0.367, 0.8052, 0.3674, 0.8105, 0.349, 0.82, 0.3486, 0.8209, 0.3667, 0.8114, 0.367, 0.82, 0.3486, 0.8295, 0.3481, 0.8304, 0.3664, 0.8209, 0.3667, 0.8295, 0.3481, 0.839, 0.3477, 0.8398, 0.3661, 0.8304, 0.3664, 0.839, 0.3477, 0.8485, 0.3474, 0.8493, 0.3657, 0.8398, 0.3661, 0.8485, 0.3474, 0.858, 0.3472, 0.8588, 0.3653, 0.8493, 0.3657, 0.858, 0.3472, 0.8675, 0.3469, 0.8682, 0.365, 0.8588, 0.3653, 0.8675, 0.3469, 0.8737, 0.3466, 0.8744, 0.3649, 0.8682, 0.365, 0.8052, 0.3674, 0.8114, 0.367, 0.8136, 0.3714, 0.8065, 0.3722, 0.8114, 0.367, 0.8209, 0.3667, 0.8224, 0.3707, 0.8136, 0.3714, 0.8209, 0.3667, 0.8304, 0.3664, 0.8312, 0.3703, 0.8224, 0.3707, 0.8304, 0.3664, 0.8398, 0.3661, 0.84, 0.3699, 0.8312, 0.3703, 0.8398, 0.3661, 0.8493, 0.3657, 0.8488, 0.3697, 0.84, 0.3699, 0.8493, 0.3657, 0.8588, 0.3653, 0.8576, 0.3695, 0.8488, 0.3697, 0.8588, 0.3653, 0.8682, 0.365, 0.8664, 0.3694, 0.8576, 0.3695, 0.8682, 0.365, 0.8744, 0.3649, 0.8734, 0.3697, 0.8664, 0.3694, 0.8108, 0.4719, 0.8177, 0.4717, 0.8155, 0.4847, 0.8098, 0.4853, 0.8177, 0.4717, 0.8263, 0.4713, 0.825, 0.4836, 0.8155, 0.4847, 0.8263, 0.4713, 0.8349, 0.471, 0.8344, 0.483, 0.825, 0.4836, 0.8349, 0.471, 0.8435, 0.4707, 0.8439, 0.4826, 0.8344, 0.483, 0.8435, 0.4707, 0.852, 0.4704, 0.8533, 0.4824, 0.8439, 0.4826, 0.852, 0.4704, 0.8606, 0.4701, 0.8627, 0.4825, 0.8533, 0.4824, 0.8606, 0.4701, 0.8693, 0.4699, 0.8724, 0.4829, 0.8627, 0.4825, 0.8693, 0.4699, 0.8763, 0.4695, 0.8783, 0.4833, 0.8724, 0.4829, 0.8098, 0.4853, 0.8155, 0.4847, 0.8167, 0.4925, 0.8112, 0.4938, 0.8155, 0.4847, 0.825, 0.4836, 0.8258, 0.4912, 0.8167, 0.4925, 0.825, 0.4836, 0.8344, 0.483, 0.8348, 0.4908, 0.8258, 0.4912, 0.8344, 0.483, 0.8439, 0.4826, 0.8441, 0.4905, 0.8348, 0.4908, 0.8439, 0.4826, 0.8533, 0.4824, 0.8535, 0.4902, 0.8441, 0.4905, 0.8533, 0.4824, 0.8627, 0.4825, 0.8626, 0.4901, 0.8535, 0.4902, 0.8627, 0.4825, 0.8724, 0.4829, 0.8717, 0.4909, 0.8626, 0.4901, 0.8724, 0.4829, 0.8783, 0.4833, 0.8772, 0.492, 0.8717, 0.4909, 0.8464, 0.5731, 0.8445, 0.5089, 0.8681, 0.534, 0.8464, 0.5731, 0.8224, 0.5353, 0.8445, 0.5089, 0.781, 0.5181, 0.8445, 0.5089, 0.8224, 0.5353, 0.8445, 0.5089, 0.781, 0.5181, 0.8112, 0.4938, 0.9085, 0.5145, 0.8681, 0.534, 0.8445, 0.5089, 0.8445, 0.5089, 0.8772, 0.492, 0.9085, 0.5145, 0.8717, 0.4909, 0.8772, 0.492, 0.8445, 0.5089, 0.8445, 0.5089, 0.8626, 0.4901, 0.8717, 0.4909, 0.8445, 0.5089, 0.8535, 0.4902, 0.8626, 0.4901, 0.8445, 0.5089, 0.8441, 0.4905, 0.8535, 0.4902, 0.8445, 0.5089, 0.8348, 0.4908, 0.8441, 0.4905, 0.8445, 0.5089, 0.8258, 0.4912, 0.8348, 0.4908, 0.8445, 0.5089, 0.8167, 0.4925, 0.8258, 0.4912, 0.8445, 0.5089, 0.8112, 0.4938, 0.8167, 0.4925, 0.8799, 0.07797, 0.8976, 0.07761, 0.8962, 0.09241, 0.8791, 0.0903, 0.7116, 0.1177, 0.7216, 0.1102, 0.7441, 0.1489, 0.7322, 0.1537, 0.903, 0.1821, 0.9026, 0.1684, 0.9198, 0.1757, 0.9221, 0.1815, 0.782, 0.1088, 0.7718, 0.1199, 0.758, 0.1013, 0.7701, 0.09398, 0.9334, 0.05756, 0.9227, 0.06229, 0.9177, 0.05289, 0.9282, 0.04693, 0.7447, 0.04882, 0.7438, 0.05715, 0.7349, 0.05794, 0.734, 0.04808, 0.7727, 0.1907, 0.7725, 0.1747, 0.7862, 0.1766, 0.7839, 0.1925, 0.8787, 0.06579, 0.8967, 0.06274, 0.8976, 0.07761, 0.8799, 0.07797, 0.6981, 0.1022, 0.7061, 0.09354, 0.7216, 0.1102, 0.7116, 0.1177, 0.8921, 0.1839, 0.889, 0.1687, 0.9026, 0.1684, 0.903, 0.1821, 0.7941, 0.1179, 0.787, 0.1321, 0.7718, 0.1199, 0.782, 0.1088, 0.7661, 0.1905, 0.7645, 0.1769, 0.7725, 0.1747, 0.7727, 0.1907, 0.9381, 0.07175, 0.9276, 0.07358, 0.9227, 0.06229, 0.9334, 0.05756, 0.7515, 0.05137, 0.7487, 0.05617, 0.7438, 0.05715, 0.7447, 0.04882, 0.8756, 0.0543, 0.8928, 0.04976, 0.8967, 0.06274, 0.8787, 0.06579, 0.677, 0.08126, 0.6843, 0.07745, 0.7061, 0.09354, 0.6981, 0.1022, 0.8784, 0.189, 0.8733, 0.1739, 0.889, 0.1687, 0.8921, 0.1839, 0.7983, 0.1202, 0.7929, 0.1341, 0.787, 0.1321, 0.7941, 0.1179, 0.7551, 0.1905, 0.7547, 0.1816, 0.7645, 0.1769, 0.7661, 0.1905, 0.9392, 0.08033, 0.9287, 0.08078, 0.9276, 0.07358, 0.9381, 0.07175, 0.7548, 0.05454, 0.7504, 0.05682, 0.7487, 0.05617, 0.7515, 0.05137, 0.6759, 0.07832, 0.6832, 0.0748, 0.6843, 0.07745, 0.677, 0.08126, 0.8671, 0.1205, 0.8786, 0.1287, 0.8684, 0.1373, 0.8602, 0.1298, 0.7462, 0.1877, 0.7498, 0.1838, 0.7547, 0.1816, 0.7551, 0.1905, 0.9391, 0.09268, 0.9276, 0.09138, 0.9287, 0.08078, 0.9392, 0.08033, 0.757, 0.06, 0.7492, 0.06123, 0.7504, 0.05682, 0.7548, 0.05454, 0.9068, 0.02131, 0.8983, 0.03033, 0.8902, 0.02371, 0.8974, 0.01346, 0.8691, 0.1237, 0.8684, 0.1373, 0.7929, 0.1341, 0.7983, 0.1202, 0.6752, 0.07265, 0.6799, 0.07323, 0.6832, 0.0748, 0.6759, 0.07832, 0.8756, 0.0543, 0.8544, 0.02459, 0.877, 0.04264, 0.8713, 0.1136, 0.8839, 0.1213, 0.8786, 0.1287, 0.8671, 0.1205, 0.1729, 0.9969, 0.107, 0.9999, 0.1565, 0.9747, 0.1565, 0.9747, 0.107, 0.9999, 0.1093, 0.9336, 0.1577, 0.9631, 0.1577, 0.9631, 0.1093, 0.9336, 0.1643, 0.9534, 0.1643, 0.9534, 0.1093, 0.9336, 0.1761, 0.943, 0.1761, 0.943, 0.1093, 0.9336, 0.1095, 0.9192, 0.176, 0.9082, 0.1095, 0.9192, 0.1088, 0.8993, 0.176, 0.9082, 0.176, 0.9082, 0.1088, 0.8993, 0.107, 0.8846, 0.1745, 0.8945, 0.1745, 0.8945, 0.107, 0.8846, 0.1028, 0.8754, 0.1756, 0.8134, 0.1028, 0.8754, 0.09227, 0.8619, 0.1756, 0.8134, 0.09227, 0.8619, 0.07973, 0.853, 0.1756, 0.8134, 0.07973, 0.853, 0.06377, 0.847, 0.1756, 0.8134, 0.1756, 0.8134, 0.06377, 0.847, 0.05185, 0.8474, 0.176, 0.6902, 0.06233, 0.7801, 0.07277, 0.7308, 0.176, 0.6902, 0.05185, 0.8474, 0.176, 0.6902, 0.07277, 0.7308, 0.07974, 0.6694, 0.1771, 0.6129, 0.1771, 0.6129, 0.07974, 0.6694, 0.08546, 0.5757, 0.1791, 0.548, 0.09278, 0.5032, 0.1802, 0.516, 0.1791, 0.548, 0.08546, 0.5757, 0.1802, 0.516, 0.09278, 0.5032, 0.1765, 0.5034, 0.1765, 0.5034, 0.09278, 0.5032, 0.1741, 0.4864, 0.1741, 0.4864, 0.09278, 0.5032, 0.1726, 0.4665, 0.1726, 0.4665, 0.1009, 0.4452, 0.1702, 0.4441, 0.1702, 0.4441, 0.1009, 0.4452, 0.169, 0.4186, 0.169, 0.4186, 0.1009, 0.4452, 0.1693, 0.3932, 0.1682, 0.3666, 0.1693, 0.3932, 0.0924, 0.3932, 0.1682, 0.3666, 0.0924, 0.3932, 0.1688, 0.3398, 0.1688, 0.3398, 0.0924, 0.3932, 0.172, 0.3164, 0.172, 0.3164, 0.0934, 0.2654, 0.1722, 0.2942, 0.1722, 0.2942, 0.0934, 0.2654, 0.1736, 0.2733, 0.1736, 0.2733, 0.0934, 0.2654, 0.1767, 0.2557, 0.1767, 0.2557, 0.0934, 0.2654, 0.1813, 0.2472, 0.04506, 0.3176, 0.06488, 0.3063, 0.172, 0.3164, 0.0924, 0.3932, 0.06488, 0.3063, 0.0737, 0.2961, 0.172, 0.3164, 0.0737, 0.2961, 0.0934, 0.2654, 0.172, 0.3164, 0.0924, 0.3932, 0.1693, 0.3932, 0.1009, 0.4452, 0.09278, 0.5032, 0.1009, 0.4452, 0.1726, 0.4665, 0.1813, 0.2472, 0.0934, 0.2654, 0.1033, 0.2382, 0.175, 0.185, 0.175, 0.185, 0.1033, 0.2382, 0.143, 0.1148, 0.174, 0.1026, 0.174, 0.1026, 0.143, 0.1148, 0.1642, 0.07621, 0.1755, 0.07455, 0.1887, 0.0001468, 0.1755, 0.07455, 0.1642, 0.07621, 0.1139, 0.09267, 0.1887, 0.0001468, 0.1642, 0.07621, 0.1642, 0.07621, 0.143, 0.1148, 0.1139, 0.09267, 0.05859, 0.2356, 0.1139, 0.09267, 0.143, 0.1148, 0.1033, 0.2382, 0.1033, 0.2382, 0.0934, 0.2654, 0.05859, 0.2356, 0.03693, 0.2786, 0.05859, 0.2356, 0.0934, 0.2654, 0.0737, 0.2961, 0.0737, 0.2961, 0.06488, 0.3063, 0.03693, 0.2786, 0.04506, 0.3176, 0.03693, 0.2786, 0.06488, 0.3063, 0.0001468, 0.3029, 0.03693, 0.2786, 0.04506, 0.3176, 0.0686, 0.404, 0.0001468, 0.3029, 0.04506, 0.3176, 0.0924, 0.3932, 0.07846, 0.447, 0.0686, 0.404, 0.0924, 0.3932, 0.1009, 0.4452, 0.06963, 0.5013, 0.07846, 0.447, 0.1009, 0.4452, 0.09278, 0.5032, 0.05998, 0.5724, 0.06963, 0.5013, 0.09278, 0.5032, 0.08546, 0.5757, 0.05462, 0.6676, 0.05998, 0.5724, 0.08546, 0.5757, 0.07974, 0.6694, 0.04811, 0.7277, 0.05462, 0.6676, 0.07974, 0.6694, 0.07277, 0.7308, 0.03821, 0.777, 0.04811, 0.7277, 0.07277, 0.7308, 0.06233, 0.7801, 0.03821, 0.777, 0.06233, 0.7801, 0.05185, 0.8474, 0.03056, 0.8262, 0.02841, 0.8398, 0.03056, 0.8262, 0.05185, 0.8474, 0.02841, 0.8398, 0.05185, 0.8474, 0.04094, 0.8515, 0.02587, 0.8513, 0.04094, 0.8515, 0.03093, 0.8565, 0.02587, 0.8513, 0.02587, 0.8513, 0.03093, 0.8565, 0.02019, 0.8625, 0.8902, 0.02371, 0.8983, 0.03033, 0.8899, 0.03765, 0.8983, 0.03033, 0.9057, 0.03827, 0.8928, 0.04976, 0.8899, 0.03765, 0.9151, 0.04851, 0.8967, 0.06274, 0.8928, 0.04976, 0.9057, 0.03827, 0.9177, 0.05289, 0.8976, 0.07761, 0.8967, 0.06274, 0.9151, 0.04851, 0.9177, 0.05289, 0.9227, 0.06229, 0.8976, 0.07761, 0.9276, 0.07358, 0.8962, 0.09241, 0.8976, 0.07761, 0.9227, 0.06229, 0.9276, 0.07358, 0.9287, 0.08078, 0.8962, 0.09241, 0.9287, 0.08078, 0.9276, 0.09138, 0.8962, 0.09241, 0.9231, 0.1093, 0.8924, 0.1095, 0.8962, 0.09241, 0.9276, 0.09138, 0.9207, 0.1725, 0.8839, 0.1213, 0.8924, 0.1095, 0.9231, 0.1093, 0.9198, 0.1757, 0.9026, 0.1684, 0.9207, 0.1725, 0.9207, 0.1725, 0.9026, 0.1684, 0.8839, 0.1213, 0.889, 0.1687, 0.8786, 0.1287, 0.8839, 0.1213, 0.9026, 0.1684, 0.8733, 0.1739, 0.8684, 0.1373, 0.8786, 0.1287, 0.889, 0.1687, 0.8733, 0.1739, 0.8127, 0.1817, 0.7929, 0.1341, 0.8684, 0.1373, 0.8127, 0.1817, 0.7862, 0.1766, 0.7929, 0.1341, 0.787, 0.1321, 0.7929, 0.1341, 0.7862, 0.1766, 0.7725, 0.1747, 0.7498, 0.1838, 0.7486, 0.1795, 0.7547, 0.1816, 0.7475, 0.1634, 0.7645, 0.1769, 0.7547, 0.1816, 0.7486, 0.1795, 0.7441, 0.1489, 0.7725, 0.1747, 0.7645, 0.1769, 0.7475, 0.1634, 0.787, 0.1321, 0.7725, 0.1747, 0.7441, 0.1489, 0.7718, 0.1199, 0.7718, 0.1199, 0.7441, 0.1489, 0.7216, 0.1102, 0.758, 0.1013, 0.758, 0.1013, 0.7216, 0.1102, 0.7061, 0.09354, 0.7507, 0.0815, 0.7507, 0.0815, 0.7061, 0.09354, 0.6843, 0.07745, 0.7469, 0.06697, 0.7469, 0.06697, 0.7349, 0.05794, 0.7438, 0.05715, 0.7492, 0.06123, 0.7469, 0.06697, 0.7438, 0.05715, 0.7504, 0.05682, 0.7492, 0.06123, 0.7438, 0.05715, 0.7487, 0.05617, 0.6907, 0.06957, 0.7349, 0.05794, 0.7469, 0.06697, 0.6843, 0.07745, 0.6843, 0.07745, 0.6832, 0.0748, 0.6907, 0.06957, 0.6907, 0.06957, 0.6832, 0.0748, 0.6799, 0.07323, 0.6801, 0.07243, 0.8899, 0.03765, 0.865, 0.01327, 0.8902, 0.02371, 0.734, 0.04808, 0.7349, 0.05794, 0.6907, 0.06957, 0.6865, 0.06096, 0.9282, 0.04693, 0.9177, 0.05289, 0.9151, 0.04851, 0.9254, 0.04191, 0.8544, 0.02459, 0.865, 0.01327, 0.8899, 0.03765, 0.877, 0.04264, 0.7701, 0.09398, 0.758, 0.1013, 0.7507, 0.0815, 0.7624, 0.07734, 0.9221, 0.1815, 0.9198, 0.1757, 0.9207, 0.1725, 0.9283, 0.1757, 0.7322, 0.1537, 0.7441, 0.1489, 0.7475, 0.1634, 0.7367, 0.1663, 0.8791, 0.0903, 0.8962, 0.09241, 0.8924, 0.1095, 0.8759, 0.1034, 0.6865, 0.06096, 0.6907, 0.06957, 0.6801, 0.07243, 0.6756, 0.07067, 0.9254, 0.04191, 0.9151, 0.04851, 0.9057, 0.03827, 0.9151, 0.02973, 0.877, 0.04264, 0.8899, 0.03765, 0.8928, 0.04976, 0.8756, 0.0543, 0.7624, 0.07734, 0.7507, 0.0815, 0.7469, 0.06697, 0.7582, 0.06418, 0.8974, 0.01346, 0.8902, 0.02371, 0.865, 0.01327, 0.871, 0.0001468, 0.7367, 0.1663, 0.7475, 0.1634, 0.7486, 0.1795, 0.742, 0.1824, 0.9283, 0.1757, 0.9207, 0.1725, 0.9231, 0.1093, 0.9367, 0.1114, 0.8759, 0.1034, 0.8924, 0.1095, 0.8839, 0.1213, 0.8713, 0.1136, 0.6756, 0.07067, 0.6801, 0.07243, 0.6799, 0.07323, 0.6752, 0.07265, 0.9151, 0.02973, 0.9057, 0.03827, 0.8983, 0.03033, 0.9068, 0.02131, 0.7582, 0.06418, 0.7469, 0.06697, 0.7492, 0.06123, 0.757, 0.06, 0.9367, 0.1114, 0.9231, 0.1093, 0.9276, 0.09138, 0.9391, 0.09268, 0.742, 0.1824, 0.7486, 0.1795, 0.7498, 0.1838, 0.7462, 0.1877, 0.107, 0.9999, 0.0946, 0.9994, 0.09688, 0.9333, 0.1093, 0.9336, 0.1093, 0.9336, 0.09688, 0.9333, 0.09706, 0.9193, 0.1095, 0.9192, 0.1095, 0.9192, 0.09706, 0.9193, 0.09634, 0.9009, 0.1088, 0.8993, 0.1088, 0.8993, 0.09634, 0.9009, 0.09392, 0.889, 0.107, 0.8846, 0.107, 0.8846, 0.09392, 0.889, 0.09095, 0.8817, 0.1028, 0.8754, 0.1028, 0.8754, 0.09095, 0.8817, 0.08322, 0.871, 0.09227, 0.8619, 0.09227, 0.8619, 0.08322, 0.871, 0.07368, 0.8639, 0.07973, 0.853, 0.07973, 0.853, 0.07368, 0.8639, 0.06122, 0.8592, 0.06377, 0.847, 0.06377, 0.847, 0.06122, 0.8592, 0.0515, 0.8583, 0.05185, 0.8474, 0.05185, 0.8474, 0.0515, 0.8583, 0.04094, 0.8515, 0.04094, 0.8515, 0.0515, 0.8583, 0.03093, 0.8565, 0.03093, 0.8565, 0.0515, 0.8583, 0.02019, 0.8625, 0.8658, 0.1919, 0.8485, 0.1859, 0.8733, 0.1739, 0.8302, 0.1848, 0.8127, 0.1817, 0.8733, 0.1739, 0.8485, 0.1859, 0.8123, 0.1878, 0.8127, 0.1817, 0.8302, 0.1848, 0.8123, 0.1878, 0.7961, 0.194, 0.7862, 0.1766, 0.8127, 0.1817, 0.7998, 0.2288, 0.8068, 0.2266, 0.8124, 0.3444, 0.8054, 0.3443, 0.8068, 0.2266, 0.8157, 0.2243, 0.8212, 0.3443, 0.8124, 0.3444, 0.8157, 0.2243, 0.825, 0.2228, 0.83, 0.3441, 0.8212, 0.3443, 0.825, 0.2228, 0.8346, 0.2222, 0.8388, 0.3438, 0.83, 0.3441, 0.8346, 0.2222, 0.8442, 0.2224, 0.8476, 0.3434, 0.8388, 0.3438, 0.8442, 0.2224, 0.8535, 0.2232, 0.8564, 0.343, 0.8476, 0.3434, 0.8535, 0.2232, 0.8622, 0.2246, 0.8653, 0.3424, 0.8564, 0.343, 0.8622, 0.2246, 0.8689, 0.2261, 0.8724, 0.3417, 0.8653, 0.3424, 0.8065, 0.3722, 0.8136, 0.3714, 0.8177, 0.4717, 0.8108, 0.4719, 0.8136, 0.3714, 0.8224, 0.3707, 0.8263, 0.4713, 0.8177, 0.4717, 0.8224, 0.3707, 0.8312, 0.3703, 0.8349, 0.471, 0.8263, 0.4713, 0.8312, 0.3703, 0.84, 0.3699, 0.8435, 0.4707, 0.8349, 0.471, 0.84, 0.3699, 0.8488, 0.3697, 0.852, 0.4704, 0.8435, 0.4707, 0.8488, 0.3697, 0.8576, 0.3695, 0.8606, 0.4701, 0.852, 0.4704, 0.8576, 0.3695, 0.8664, 0.3694, 0.8693, 0.4699, 0.8606, 0.4701, 0.8664, 0.3694, 0.8734, 0.3697, 0.8763, 0.4695, 0.8693, 0.4699, 0.8791, 0.0903, 0.8652, 0.08856, 0.8659, 0.07825, 0.8799, 0.07797, 0.6752, 0.07265, 0.6646, 0.07098, 0.6654, 0.06762, 0.6756, 0.07067, 0.742, 0.1824, 0.7337, 0.1883, 0.7263, 0.1702, 0.7367, 0.1663, 0.7701, 0.09398, 0.7799, 0.08754, 0.7904, 0.09968, 0.782, 0.1088, 0.9392, 0.08033, 0.9515, 0.07932, 0.9515, 0.09326, 0.9391, 0.09268, 0.8756, 0.0543, 0.8627, 0.05927, 0.844, 0.0316, 0.8544, 0.02459, 0.734, 0.04808, 0.7339, 0.0366, 0.7481, 0.03862, 0.7447, 0.04882, 0.7116, 0.1177, 0.7023, 0.1242, 0.6902, 0.1092, 0.6981, 0.1022, 0.9283, 0.1757, 0.9382, 0.1825, 0.9283, 0.1912, 0.9221, 0.1815, 0.8602, 0.1298, 0.8511, 0.1237, 0.8569, 0.1146, 0.8671, 0.1205, 0.7727, 0.1907, 0.7704, 0.203, 0.7644, 0.2021, 0.7661, 0.1905, 0.9254, 0.04191, 0.9372, 0.03588, 0.9399, 0.04114, 0.9282, 0.04693, 0.7548, 0.05454, 0.7618, 0.04878, 0.766, 0.0558, 0.757, 0.06, 0.6759, 0.07832, 0.6657, 0.08056, 0.6646, 0.07098, 0.6752, 0.07265, 0.8921, 0.1839, 0.8957, 0.1958, 0.8857, 0.2001, 0.8784, 0.189, 0.8759, 0.1034, 0.8632, 0.09942, 0.8652, 0.08856, 0.8791, 0.0903, 0.7462, 0.1877, 0.7411, 0.1957, 0.7337, 0.1883, 0.742, 0.1824, 0.9381, 0.07175, 0.9502, 0.06943, 0.9515, 0.07932, 0.9392, 0.08033, 0.7624, 0.07734, 0.7725, 0.07304, 0.7799, 0.08754, 0.7701, 0.09398, 0.4478, 0.5999, 0.3773, 0.5999, 0.3773, 0.5867, 0.4478, 0.5867, 0.8787, 0.06579, 0.865, 0.06828, 0.8627, 0.05927, 0.8756, 0.0543, 0.6865, 0.06096, 0.6804, 0.05169, 0.7339, 0.0366, 0.734, 0.04808, 0.7322, 0.1537, 0.7216, 0.1583, 0.7023, 0.1242, 0.7116, 0.1177, 0.7941, 0.1179, 0.8011, 0.1075, 0.8049, 0.11, 0.7983, 0.1202, 0.9367, 0.1114, 0.9492, 0.1131, 0.9382, 0.1825, 0.9283, 0.1757, 0.7515, 0.05137, 0.7573, 0.0439, 0.7618, 0.04878, 0.7548, 0.05454, 0.677, 0.08126, 0.6672, 0.08494, 0.6657, 0.08056, 0.6759, 0.07832, 0.903, 0.1821, 0.9049, 0.1939, 0.8957, 0.1958, 0.8921, 0.1839, 0.8713, 0.1136, 0.8601, 0.1082, 0.8632, 0.09942, 0.8759, 0.1034, 0.7551, 0.1905, 0.7528, 0.2004, 0.7411, 0.1957, 0.7462, 0.1877, 0.9334, 0.05756, 0.9452, 0.05293, 0.9502, 0.06943, 0.9381, 0.07175, 0.7582, 0.06418, 0.7679, 0.06043, 0.7725, 0.07304, 0.7624, 0.07734, 0.7839, 0.1925, 0.7794, 0.2053, 0.7704, 0.203, 0.7727, 0.1907, 0.6756, 0.07067, 0.6654, 0.06762, 0.6804, 0.05169, 0.6865, 0.06096, 0.8799, 0.07797, 0.8659, 0.07825, 0.865, 0.06828, 0.8787, 0.06579, 0.7367, 0.1663, 0.7263, 0.1702, 0.7216, 0.1583, 0.7322, 0.1537, 0.9391, 0.09268, 0.9515, 0.09326, 0.9492, 0.1131, 0.9367, 0.1114, 0.782, 0.1088, 0.7904, 0.09968, 0.8011, 0.1075, 0.7941, 0.1179, 0.7447, 0.04882, 0.7481, 0.03862, 0.7573, 0.0439, 0.7515, 0.05137, 0.6981, 0.1022, 0.6902, 0.1092, 0.6672, 0.08494, 0.677, 0.08126, 0.8671, 0.1205, 0.8569, 0.1146, 0.8601, 0.1082, 0.8713, 0.1136, 0.9221, 0.1815, 0.9283, 0.1912, 0.9049, 0.1939, 0.903, 0.1821, 0.7661, 0.1905, 0.7644, 0.2021, 0.7528, 0.2004, 0.7551, 0.1905, 0.9282, 0.04693, 0.9399, 0.04114, 0.9452, 0.05293, 0.9334, 0.05756, 0.757, 0.06, 0.766, 0.0558, 0.7679, 0.06043, 0.7582, 0.06418, 0.181, 0.5463, 0.1791, 0.548, 0.1834, 0.524, 0.1842, 0.5215, 0.1834, 0.524, 0.1802, 0.516, 0.1834, 0.524, 0.1791, 0.548, 0.1802, 0.516, 0.1842, 0.5215, 0.1885, 0.5211, 0.1886, 0.5241, 0.1834, 0.524, 0.1726, 0.4665, 0.1883, 0.4659, 0.1884, 0.4858, 0.1741, 0.4864, 0.1765, 0.5034, 0.1884, 0.5024, 0.1885, 0.5146, 0.1802, 0.516, 0.1767, 0.2557, 0.1885, 0.2579, 0.1885, 0.2741, 0.1736, 0.2733, 0.1791, 0.548, 0.181, 0.5463, 0.1886, 0.5481, 0.1886, 0.5499, 0.175, 0.185, 0.1886, 0.1847, 0.1886, 0.2483, 0.1813, 0.2472, 0.1722, 0.2942, 0.1884, 0.2944, 0.1884, 0.3168, 0.172, 0.3164, 0.1771, 0.6129, 0.1886, 0.613, 0.1886, 0.6903, 0.176, 0.6902, 0.1755, 0.07455, 0.1886, 0.07479, 0.1886, 0.1027, 0.174, 0.1026, 0.1682, 0.3666, 0.1688, 0.3398, 0.1883, 0.3404, 0.1884, 0.3663, 0.1756, 0.8134, 0.1886, 0.8134, 0.1886, 0.8943, 0.1745, 0.8945, 0.1693, 0.3932, 0.1883, 0.393, 0.1884, 0.4188, 0.169, 0.4186, 0.176, 0.9082, 0.1886, 0.9078, 0.1886, 0.9429, 0.1761, 0.943, 0.1702, 0.4441, 0.1884, 0.4435, 0.1883, 0.4659, 0.1726, 0.4665, 0.1813, 0.2472, 0.1886, 0.2483, 0.1885, 0.2579, 0.1767, 0.2557, 0.1741, 0.4864, 0.1884, 0.4858, 0.1884, 0.5024, 0.1765, 0.5034, 0.181, 0.5463, 0.1834, 0.524, 0.1886, 0.5241, 0.1886, 0.5481, 0.1802, 0.516, 0.1885, 0.5146, 0.1885, 0.5211, 0.1842, 0.5215, 0.1736, 0.2733, 0.1885, 0.2741, 0.1884, 0.2944, 0.1722, 0.2942, 0.1791, 0.548, 0.1886, 0.5499, 0.1886, 0.613, 0.1771, 0.6129, 0.174, 0.1026, 0.1886, 0.1027, 0.1886, 0.1847, 0.175, 0.185, 0.1688, 0.3398, 0.172, 0.3164, 0.1884, 0.3168, 0.1883, 0.3404, 0.176, 0.6902, 0.1886, 0.6903, 0.1886, 0.8134, 0.1756, 0.8134, 0.1693, 0.3932, 0.1682, 0.3666, 0.1884, 0.3663, 0.1883, 0.393, 0.1745, 0.8945, 0.1886, 0.8943, 0.1886, 0.9078, 0.176, 0.9082, 0.169, 0.4186, 0.1884, 0.4188, 0.1884, 0.4435, 0.1702, 0.4441, 0.1755, 0.07455, 0.1887, 0.0001468, 0.1886, 0.07479, 0.882, 0.2035, 0.8751, 0.1967, 0.8784, 0.189, 0.8857, 0.2001, 0.8751, 0.1967, 0.8658, 0.1919, 0.8733, 0.1739, 0.8784, 0.189, 0.7961, 0.194, 0.7835, 0.2027, 0.7839, 0.1925, 0.7862, 0.1766, 0.7799, 0.2057, 0.7794, 0.2053, 0.7839, 0.1925, 0.7835, 0.2027, 0.4542, 0.1971, 0.4672, 0.2249, 0.4605, 0.2264, 0.4474, 0.2038, 0.4635, 0.1923, 0.476, 0.2235, 0.4672, 0.2249, 0.4542, 0.1971, 0.4808, 0.1862, 0.4852, 0.2226, 0.476, 0.2235, 0.4635, 0.1923, 0.4991, 0.1851, 0.4948, 0.2224, 0.4852, 0.2226, 0.4808, 0.1862, 0.517, 0.188, 0.5044, 0.223, 0.4948, 0.2224, 0.4991, 0.1851, 0.5332, 0.1941, 0.5137, 0.2245, 0.5044, 0.223, 0.517, 0.188, 0.5458, 0.2028, 0.5226, 0.2267, 0.5137, 0.2245, 0.5332, 0.1941, 0.5494, 0.2058, 0.5296, 0.229, 0.5226, 0.2267, 0.5458, 0.2028, 0.5244, 0.3443, 0.5254, 0.3491, 0.5193, 0.349, 0.5174, 0.3445, 0.5174, 0.3445, 0.5193, 0.349, 0.5098, 0.3486, 0.5086, 0.3444, 0.5086, 0.3444, 0.5098, 0.3486, 0.5003, 0.3482, 0.4998, 0.3442, 0.4998, 0.3442, 0.5003, 0.3482, 0.4908, 0.3478, 0.491, 0.344, 0.491, 0.344, 0.4908, 0.3478, 0.4813, 0.3476, 0.4822, 0.3436, 0.4822, 0.3436, 0.4813, 0.3476, 0.4718, 0.3474, 0.4734, 0.3432, 0.4734, 0.3432, 0.4718, 0.3474, 0.4623, 0.3471, 0.4645, 0.3427, 0.4645, 0.3427, 0.4623, 0.3471, 0.4561, 0.3468, 0.4574, 0.3419, 0.5254, 0.3491, 0.5247, 0.3674, 0.5184, 0.3671, 0.5193, 0.349, 0.5193, 0.349, 0.5184, 0.3671, 0.5089, 0.3667, 0.5098, 0.3486, 0.5098, 0.3486, 0.5089, 0.3667, 0.4995, 0.3665, 0.5003, 0.3482, 0.5003, 0.3482, 0.4995, 0.3665, 0.49, 0.3662, 0.4908, 0.3478, 0.4908, 0.3478, 0.49, 0.3662, 0.4806, 0.3658, 0.4813, 0.3476, 0.4813, 0.3476, 0.4806, 0.3658, 0.4711, 0.3655, 0.4718, 0.3474, 0.4718, 0.3474, 0.4711, 0.3655, 0.4617, 0.3652, 0.4623, 0.3471, 0.4623, 0.3471, 0.4617, 0.3652, 0.4555, 0.3652, 0.4561, 0.3468, 0.5247, 0.3674, 0.5233, 0.3722, 0.5163, 0.3714, 0.5184, 0.3671, 0.5184, 0.3671, 0.5163, 0.3714, 0.5075, 0.3708, 0.5089, 0.3667, 0.5089, 0.3667, 0.5075, 0.3708, 0.4987, 0.3704, 0.4995, 0.3665, 0.4995, 0.3665, 0.4987, 0.3704, 0.4899, 0.37, 0.49, 0.3662, 0.49, 0.3662, 0.4899, 0.37, 0.4811, 0.3698, 0.4806, 0.3658, 0.4806, 0.3658, 0.4811, 0.3698, 0.4723, 0.3696, 0.4711, 0.3655, 0.4711, 0.3655, 0.4723, 0.3696, 0.4635, 0.3696, 0.4617, 0.3652, 0.4617, 0.3652, 0.4635, 0.3696, 0.4565, 0.3699, 0.4555, 0.3652, 0.5194, 0.4718, 0.5205, 0.4853, 0.5148, 0.4846, 0.5125, 0.4716, 0.5125, 0.4716, 0.5148, 0.4846, 0.5053, 0.4836, 0.5039, 0.4713, 0.5039, 0.4713, 0.5053, 0.4836, 0.4959, 0.483, 0.4953, 0.471, 0.4953, 0.471, 0.4959, 0.483, 0.4864, 0.4827, 0.4868, 0.4708, 0.4868, 0.4708, 0.4864, 0.4827, 0.477, 0.4825, 0.4783, 0.4705, 0.4783, 0.4705, 0.477, 0.4825, 0.4676, 0.4826, 0.4697, 0.4702, 0.4697, 0.4702, 0.4676, 0.4826, 0.4579, 0.483, 0.461, 0.47, 0.461, 0.47, 0.4579, 0.483, 0.452, 0.4834, 0.4539, 0.4697, 0.5205, 0.4853, 0.5191, 0.4938, 0.5136, 0.4924, 0.5148, 0.4846, 0.5148, 0.4846, 0.5136, 0.4924, 0.5045, 0.4912, 0.5053, 0.4836, 0.5053, 0.4836, 0.5045, 0.4912, 0.4955, 0.4908, 0.4959, 0.483, 0.4959, 0.483, 0.4955, 0.4908, 0.4862, 0.4905, 0.4864, 0.4827, 0.4864, 0.4827, 0.4862, 0.4905, 0.4768, 0.4902, 0.477, 0.4825, 0.477, 0.4825, 0.4768, 0.4902, 0.4678, 0.4902, 0.4676, 0.4826, 0.4676, 0.4826, 0.4678, 0.4902, 0.4586, 0.4911, 0.4579, 0.483, 0.4579, 0.483, 0.4586, 0.4911, 0.4531, 0.4922, 0.452, 0.4834, 0.4842, 0.5731, 0.4623, 0.5341, 0.4859, 0.509, 0.4842, 0.5731, 0.4859, 0.509, 0.5081, 0.5352, 0.5494, 0.5179, 0.5081, 0.5352, 0.4859, 0.509, 0.4859, 0.509, 0.5191, 0.4938, 0.5494, 0.5179, 0.4219, 0.5148, 0.4859, 0.509, 0.4623, 0.5341, 0.4859, 0.509, 0.4219, 0.5148, 0.4531, 0.4922, 0.4586, 0.4911, 0.4859, 0.509, 0.4531, 0.4922, 0.4859, 0.509, 0.4586, 0.4911, 0.4678, 0.4902, 0.4859, 0.509, 0.4678, 0.4902, 0.4768, 0.4902, 0.4859, 0.509, 0.4768, 0.4902, 0.4862, 0.4905, 0.4859, 0.509, 0.4862, 0.4905, 0.4955, 0.4908, 0.4859, 0.509, 0.4955, 0.4908, 0.5045, 0.4912, 0.4859, 0.509, 0.5045, 0.4912, 0.5136, 0.4924, 0.4859, 0.509, 0.5136, 0.4924, 0.5191, 0.4938, 0.4492, 0.07819, 0.45, 0.09055, 0.4329, 0.09268, 0.4315, 0.07783, 0.6174, 0.1176, 0.597, 0.1537, 0.585, 0.1489, 0.6074, 0.1102, 0.4264, 0.1826, 0.4074, 0.1821, 0.4096, 0.1764, 0.4267, 0.1689, 0.547, 0.1089, 0.559, 0.0941, 0.5711, 0.1014, 0.5573, 0.12, 0.3955, 0.05768, 0.4007, 0.04698, 0.4112, 0.053, 0.4062, 0.06244, 0.5842, 0.0489, 0.5949, 0.04814, 0.594, 0.058, 0.5851, 0.05722, 0.5566, 0.1908, 0.5454, 0.1926, 0.5431, 0.1767, 0.5567, 0.1748, 0.4503, 0.06598, 0.4492, 0.07819, 0.4315, 0.07783, 0.4324, 0.0629, 0.6309, 0.1021, 0.6174, 0.1176, 0.6074, 0.1102, 0.6229, 0.0935, 0.4372, 0.1844, 0.4264, 0.1826, 0.4267, 0.1689, 0.4403, 0.1692, 0.535, 0.1181, 0.547, 0.1089, 0.5573, 0.12, 0.5421, 0.1322, 0.5632, 0.1905, 0.5566, 0.1908, 0.5567, 0.1748, 0.5647, 0.1769, 0.3908, 0.07195, 0.3955, 0.05768, 0.4062, 0.06244, 0.4013, 0.07378, 0.5774, 0.05146, 0.5842, 0.0489, 0.5851, 0.05722, 0.5803, 0.05626, 0.4535, 0.05445, 0.4503, 0.06598, 0.4324, 0.0629, 0.4362, 0.04989, 0.652, 0.08115, 0.6309, 0.1021, 0.6229, 0.0935, 0.6446, 0.07737, 0.451, 0.1894, 0.4372, 0.1844, 0.4403, 0.1692, 0.456, 0.1743, 0.5308, 0.1204, 0.535, 0.1181, 0.5421, 0.1322, 0.5362, 0.1342, 0.5741, 0.1905, 0.5632, 0.1905, 0.5647, 0.1769, 0.5746, 0.1816, 0.3896, 0.08057, 0.3908, 0.07195, 0.4013, 0.07378, 0.4002, 0.08101, 0.5742, 0.05464, 0.5774, 0.05146, 0.5803, 0.05626, 0.5785, 0.05691, 0.6531, 0.07822, 0.652, 0.08115, 0.6446, 0.07737, 0.6457, 0.07472, 0.462, 0.1208, 0.469, 0.1301, 0.4607, 0.1377, 0.4506, 0.1291, 0.583, 0.1877, 0.5741, 0.1905, 0.5746, 0.1816, 0.5795, 0.1838, 0.3898, 0.09298, 0.3896, 0.08057, 0.4002, 0.08101, 0.4013, 0.09166, 0.572, 0.0601, 0.5742, 0.05464, 0.5785, 0.05691, 0.5798, 0.06132, 0.4222, 0.02134, 0.4316, 0.01347, 0.4389, 0.02377, 0.4308, 0.03039, 0.46, 0.1241, 0.5308, 0.1204, 0.5362, 0.1342, 0.4607, 0.1377, 0.6538, 0.07254, 0.6531, 0.07822, 0.6457, 0.07472, 0.649, 0.07314, 0.4535, 0.05445, 0.4522, 0.04276, 0.4748, 0.02468, 0.4578, 0.1139, 0.462, 0.1208, 0.4506, 0.1291, 0.4451, 0.1216, 0.2042, 0.997, 0.2206, 0.9747, 0.2701, 0.9999, 0.2206, 0.9747, 0.2194, 0.9631, 0.2679, 0.9336, 0.2701, 0.9999, 0.2194, 0.9631, 0.2128, 0.9534, 0.2679, 0.9336, 0.2128, 0.9534, 0.2011, 0.943, 0.2679, 0.9336, 0.2011, 0.943, 0.2012, 0.9082, 0.2676, 0.9192, 0.2679, 0.9336, 0.2676, 0.9192, 0.2012, 0.9082, 0.2683, 0.8993, 0.2012, 0.9082, 0.2027, 0.8945, 0.2701, 0.8846, 0.2683, 0.8993, 0.2027, 0.8945, 0.2015, 0.8134, 0.2744, 0.8754, 0.2701, 0.8846, 0.2744, 0.8754, 0.2015, 0.8134, 0.2849, 0.8619, 0.2849, 0.8619, 0.2015, 0.8134, 0.2974, 0.8529, 0.2974, 0.8529, 0.2015, 0.8134, 0.3134, 0.847, 0.2015, 0.8134, 0.2011, 0.6902, 0.3253, 0.8473, 0.3134, 0.847, 0.3148, 0.7801, 0.3253, 0.8473, 0.2011, 0.6902, 0.3044, 0.7308, 0.2011, 0.6902, 0.2, 0.6129, 0.2974, 0.6694, 0.3044, 0.7308, 0.2, 0.6129, 0.198, 0.548, 0.2916, 0.5757, 0.2974, 0.6694, 0.2843, 0.5032, 0.2916, 0.5757, 0.198, 0.548, 0.1969, 0.516, 0.1969, 0.516, 0.2006, 0.5034, 0.2843, 0.5032, 0.2006, 0.5034, 0.203, 0.4864, 0.2843, 0.5032, 0.203, 0.4864, 0.2044, 0.4664, 0.2843, 0.5032, 0.2044, 0.4664, 0.2069, 0.4441, 0.2762, 0.4453, 0.2069, 0.4441, 0.2081, 0.4187, 0.2762, 0.4453, 0.2081, 0.4187, 0.2078, 0.3932, 0.2762, 0.4453, 0.209, 0.3666, 0.2847, 0.3933, 0.2078, 0.3932, 0.209, 0.3666, 0.2083, 0.3399, 0.2847, 0.3933, 0.2083, 0.3399, 0.2052, 0.3164, 0.2847, 0.3933, 0.2052, 0.3164, 0.205, 0.2942, 0.2838, 0.2655, 0.205, 0.2942, 0.2035, 0.2733, 0.2838, 0.2655, 0.2035, 0.2733, 0.2005, 0.2557, 0.2838, 0.2655, 0.2005, 0.2557, 0.1959, 0.2472, 0.2838, 0.2655, 0.3321, 0.3177, 0.2847, 0.3933, 0.2052, 0.3164, 0.3123, 0.3064, 0.3123, 0.3064, 0.2052, 0.3164, 0.3035, 0.2962, 0.3035, 0.2962, 0.2052, 0.3164, 0.2838, 0.2655, 0.2847, 0.3933, 0.2762, 0.4453, 0.2078, 0.3932, 0.2843, 0.5032, 0.2044, 0.4664, 0.2762, 0.4453, 0.1959, 0.2472, 0.2022, 0.185, 0.2739, 0.2382, 0.2838, 0.2655, 0.2022, 0.185, 0.2033, 0.1026, 0.2342, 0.1148, 0.2739, 0.2382, 0.2033, 0.1026, 0.2018, 0.07456, 0.2131, 0.07623, 0.2342, 0.1148, 0.1887, 0.0001468, 0.2131, 0.07623, 0.2018, 0.07456, 0.2634, 0.09271, 0.2131, 0.07623, 0.1887, 0.0001468, 0.2131, 0.07623, 0.2634, 0.09271, 0.2342, 0.1148, 0.3186, 0.2357, 0.2739, 0.2382, 0.2342, 0.1148, 0.2634, 0.09271, 0.2739, 0.2382, 0.3186, 0.2357, 0.2838, 0.2655, 0.3402, 0.2786, 0.3035, 0.2962, 0.2838, 0.2655, 0.3186, 0.2357, 0.3035, 0.2962, 0.3402, 0.2786, 0.3123, 0.3064, 0.3321, 0.3177, 0.3123, 0.3064, 0.3402, 0.2786, 0.377, 0.303, 0.3321, 0.3177, 0.3402, 0.2786, 0.3085, 0.4041, 0.2847, 0.3933, 0.3321, 0.3177, 0.377, 0.303, 0.2986, 0.447, 0.2762, 0.4453, 0.2847, 0.3933, 0.3085, 0.4041, 0.3075, 0.5013, 0.2843, 0.5032, 0.2762, 0.4453, 0.2986, 0.447, 0.3171, 0.5724, 0.2916, 0.5757, 0.2843, 0.5032, 0.3075, 0.5013, 0.3225, 0.6676, 0.2974, 0.6694, 0.2916, 0.5757, 0.3171, 0.5724, 0.329, 0.7277, 0.3044, 0.7308, 0.2974, 0.6694, 0.3225, 0.6676, 0.3389, 0.777, 0.3148, 0.7801, 0.3044, 0.7308, 0.329, 0.7277, 0.3389, 0.777, 0.3466, 0.8262, 0.3253, 0.8473, 0.3148, 0.7801, 0.3487, 0.8398, 0.3253, 0.8473, 0.3466, 0.8262, 0.3487, 0.8398, 0.3513, 0.8513, 0.3362, 0.8515, 0.3253, 0.8473, 0.3362, 0.8515, 0.3513, 0.8513, 0.3462, 0.8565, 0.3513, 0.8513, 0.357, 0.8624, 0.3462, 0.8565, 0.4389, 0.02377, 0.4392, 0.03774, 0.4308, 0.03039, 0.4308, 0.03039, 0.4392, 0.03774, 0.4362, 0.04989, 0.4233, 0.03835, 0.4139, 0.04861, 0.4233, 0.03835, 0.4362, 0.04989, 0.4324, 0.0629, 0.4112, 0.053, 0.4139, 0.04861, 0.4324, 0.0629, 0.4315, 0.07783, 0.4112, 0.053, 0.4315, 0.07783, 0.4062, 0.06244, 0.4013, 0.07378, 0.4062, 0.06244, 0.4315, 0.07783, 0.4329, 0.09268, 0.4013, 0.07378, 0.4329, 0.09268, 0.4002, 0.08101, 0.4002, 0.08101, 0.4329, 0.09268, 0.4013, 0.09166, 0.4059, 0.1097, 0.4013, 0.09166, 0.4329, 0.09268, 0.4367, 0.1098, 0.4087, 0.1731, 0.4059, 0.1097, 0.4367, 0.1098, 0.4451, 0.1216, 0.4096, 0.1764, 0.4087, 0.1731, 0.4267, 0.1689, 0.4087, 0.1731, 0.4451, 0.1216, 0.4267, 0.1689, 0.4403, 0.1692, 0.4267, 0.1689, 0.4451, 0.1216, 0.4506, 0.1291, 0.456, 0.1743, 0.4403, 0.1692, 0.4506, 0.1291, 0.4607, 0.1377, 0.456, 0.1743, 0.4607, 0.1377, 0.5362, 0.1342, 0.5166, 0.1819, 0.5166, 0.1819, 0.5362, 0.1342, 0.5431, 0.1767, 0.5421, 0.1322, 0.5567, 0.1748, 0.5431, 0.1767, 0.5362, 0.1342, 0.5795, 0.1838, 0.5746, 0.1816, 0.5806, 0.1795, 0.5817, 0.1634, 0.5806, 0.1795, 0.5746, 0.1816, 0.5647, 0.1769, 0.585, 0.1489, 0.5817, 0.1634, 0.5647, 0.1769, 0.5567, 0.1748, 0.5421, 0.1322, 0.5573, 0.12, 0.585, 0.1489, 0.5567, 0.1748, 0.5573, 0.12, 0.5711, 0.1014, 0.6074, 0.1102, 0.585, 0.1489, 0.5711, 0.1014, 0.5783, 0.08158, 0.6229, 0.0935, 0.6074, 0.1102, 0.5783, 0.08158, 0.5821, 0.06705, 0.6446, 0.07737, 0.6229, 0.0935, 0.5821, 0.06705, 0.5851, 0.05722, 0.594, 0.058, 0.5798, 0.06132, 0.5851, 0.05722, 0.5821, 0.06705, 0.5785, 0.05691, 0.5803, 0.05626, 0.5851, 0.05722, 0.5798, 0.06132, 0.6382, 0.06951, 0.6446, 0.07737, 0.5821, 0.06705, 0.594, 0.058, 0.6446, 0.07737, 0.6382, 0.06951, 0.6457, 0.07472, 0.6382, 0.06951, 0.6489, 0.07233, 0.649, 0.07314, 0.6457, 0.07472, 0.4392, 0.03774, 0.4389, 0.02377, 0.4642, 0.01331, 0.5949, 0.04814, 0.6424, 0.06089, 0.6382, 0.06951, 0.594, 0.058, 0.4007, 0.04698, 0.4036, 0.04197, 0.4139, 0.04861, 0.4112, 0.053, 0.4748, 0.02468, 0.4522, 0.04276, 0.4392, 0.03774, 0.4642, 0.01331, 0.559, 0.0941, 0.5666, 0.07745, 0.5783, 0.08158, 0.5711, 0.1014, 0.4074, 0.1821, 0.4011, 0.1765, 0.4087, 0.1731, 0.4096, 0.1764, 0.597, 0.1537, 0.5925, 0.1663, 0.5817, 0.1634, 0.585, 0.1489, 0.45, 0.09055, 0.4532, 0.1036, 0.4367, 0.1098, 0.4329, 0.09268, 0.6424, 0.06089, 0.6533, 0.07057, 0.6489, 0.07233, 0.6382, 0.06951, 0.4036, 0.04197, 0.4139, 0.02978, 0.4233, 0.03835, 0.4139, 0.04861, 0.4522, 0.04276, 0.4535, 0.05445, 0.4362, 0.04989, 0.4392, 0.03774, 0.5666, 0.07745, 0.5708, 0.06429, 0.5821, 0.06705, 0.5783, 0.08158, 0.4316, 0.01347, 0.4581, 0.0001468, 0.4642, 0.01331, 0.4389, 0.02377, 0.5925, 0.1663, 0.5872, 0.1824, 0.5806, 0.1795, 0.5817, 0.1634, 0.4011, 0.1765, 0.3923, 0.1118, 0.4059, 0.1097, 0.4087, 0.1731, 0.4532, 0.1036, 0.4578, 0.1139, 0.4451, 0.1216, 0.4367, 0.1098, 0.6533, 0.07057, 0.6538, 0.07254, 0.649, 0.07314, 0.6489, 0.07233, 0.4139, 0.02978, 0.4222, 0.02134, 0.4308, 0.03039, 0.4233, 0.03835, 0.5708, 0.06429, 0.572, 0.0601, 0.5798, 0.06132, 0.5821, 0.06705, 0.3923, 0.1118, 0.3898, 0.09298, 0.4013, 0.09166, 0.4059, 0.1097, 0.5872, 0.1824, 0.583, 0.1877, 0.5795, 0.1838, 0.5806, 0.1795, 0.2701, 0.9999, 0.2679, 0.9336, 0.2803, 0.9333, 0.2826, 0.9994, 0.2679, 0.9336, 0.2676, 0.9192, 0.2801, 0.9193, 0.2803, 0.9333, 0.2676, 0.9192, 0.2683, 0.8993, 0.2808, 0.9009, 0.2801, 0.9193, 0.2683, 0.8993, 0.2701, 0.8846, 0.2832, 0.8889, 0.2808, 0.9009, 0.2701, 0.8846, 0.2744, 0.8754, 0.2862, 0.8816, 0.2832, 0.8889, 0.2744, 0.8754, 0.2849, 0.8619, 0.2939, 0.871, 0.2862, 0.8816, 0.2849, 0.8619, 0.2974, 0.8529, 0.3035, 0.8638, 0.2939, 0.871, 0.2974, 0.8529, 0.3134, 0.847, 0.3159, 0.8591, 0.3035, 0.8638, 0.3134, 0.847, 0.3253, 0.8473, 0.3257, 0.8583, 0.3159, 0.8591, 0.3253, 0.8473, 0.3362, 0.8515, 0.3257, 0.8583, 0.3362, 0.8515, 0.3462, 0.8565, 0.3257, 0.8583, 0.3462, 0.8565, 0.357, 0.8624, 0.3257, 0.8583, 0.4635, 0.1923, 0.456, 0.1743, 0.4808, 0.1862, 0.4991, 0.1851, 0.4808, 0.1862, 0.456, 0.1743, 0.5166, 0.1819, 0.517, 0.188, 0.4991, 0.1851, 0.5166, 0.1819, 0.517, 0.188, 0.5166, 0.1819, 0.5431, 0.1767, 0.5332, 0.1941, 0.5296, 0.229, 0.5244, 0.3443, 0.5174, 0.3445, 0.5226, 0.2267, 0.5226, 0.2267, 0.5174, 0.3445, 0.5086, 0.3444, 0.5137, 0.2245, 0.5137, 0.2245, 0.5086, 0.3444, 0.4998, 0.3442, 0.5044, 0.223, 0.5044, 0.223, 0.4998, 0.3442, 0.491, 0.344, 0.4948, 0.2224, 0.4948, 0.2224, 0.491, 0.344, 0.4822, 0.3436, 0.4852, 0.2226, 0.4852, 0.2226, 0.4822, 0.3436, 0.4734, 0.3432, 0.476, 0.2235, 0.476, 0.2235, 0.4734, 0.3432, 0.4645, 0.3427, 0.4672, 0.2249, 0.4672, 0.2249, 0.4645, 0.3427, 0.4574, 0.3419, 0.4605, 0.2264, 0.5233, 0.3722, 0.5194, 0.4718, 0.5125, 0.4716, 0.5163, 0.3714, 0.5163, 0.3714, 0.5125, 0.4716, 0.5039, 0.4713, 0.5075, 0.3708, 0.5075, 0.3708, 0.5039, 0.4713, 0.4953, 0.471, 0.4987, 0.3704, 0.4987, 0.3704, 0.4953, 0.471, 0.4868, 0.4708, 0.4899, 0.37, 0.4899, 0.37, 0.4868, 0.4708, 0.4783, 0.4705, 0.4811, 0.3698, 0.4811, 0.3698, 0.4783, 0.4705, 0.4697, 0.4702, 0.4723, 0.3696, 0.4723, 0.3696, 0.4697, 0.4702, 0.461, 0.47, 0.4635, 0.3696, 0.4635, 0.3696, 0.461, 0.47, 0.4539, 0.4697, 0.4565, 0.3699, 0.45, 0.09055, 0.4492, 0.07819, 0.4632, 0.07847, 0.4639, 0.08881, 0.6538, 0.07254, 0.6533, 0.07057, 0.6635, 0.0675, 0.6643, 0.07086, 0.5872, 0.1824, 0.5925, 0.1663, 0.6029, 0.1702, 0.5955, 0.1882, 0.559, 0.0941, 0.547, 0.1089, 0.5386, 0.09984, 0.5491, 0.08768, 0.3896, 0.08057, 0.3898, 0.09298, 0.3773, 0.09358, 0.3773, 0.07956, 0.4535, 0.05445, 0.4748, 0.02468, 0.4852, 0.03171, 0.4664, 0.05945, 0.5949, 0.04814, 0.5842, 0.0489, 0.5808, 0.03872, 0.5949, 0.03667, 0.6174, 0.1176, 0.6309, 0.1021, 0.6388, 0.1092, 0.6267, 0.1242, 0.4011, 0.1765, 0.4074, 0.1821, 0.4014, 0.1918, 0.3917, 0.1834, 0.469, 0.1301, 0.462, 0.1208, 0.4723, 0.1148, 0.4781, 0.124, 0.5566, 0.1908, 0.5632, 0.1905, 0.5649, 0.2021, 0.5589, 0.203, 0.4036, 0.04197, 0.4007, 0.04698, 0.389, 0.04116, 0.3917, 0.03584, 0.5742, 0.05464, 0.572, 0.0601, 0.5629, 0.05593, 0.5672, 0.0489, 0.6531, 0.07822, 0.6538, 0.07254, 0.6643, 0.07086, 0.6632, 0.08043, 0.4372, 0.1844, 0.451, 0.1894, 0.4437, 0.2005, 0.4337, 0.1962, 0.4532, 0.1036, 0.45, 0.09055, 0.4639, 0.08881, 0.4659, 0.09969, 0.583, 0.1877, 0.5872, 0.1824, 0.5955, 0.1882, 0.5882, 0.1957, 0.3908, 0.07195, 0.3896, 0.08057, 0.3773, 0.07956, 0.3786, 0.06962, 0.5666, 0.07745, 0.559, 0.0941, 0.5491, 0.08768, 0.5564, 0.07317, 0.4478, 0.5734, 0.4478, 0.5867, 0.3773, 0.5867, 0.3773, 0.5734, 0.4503, 0.06598, 0.4535, 0.05445, 0.4664, 0.05945, 0.4641, 0.06848, 0.6424, 0.06089, 0.5949, 0.04814, 0.5949, 0.03667, 0.6485, 0.05162, 0.597, 0.1537, 0.6174, 0.1176, 0.6267, 0.1242, 0.6075, 0.1583, 0.535, 0.1181, 0.5308, 0.1204, 0.5241, 0.1102, 0.5279, 0.1077, 0.3923, 0.1118, 0.4011, 0.1765, 0.3917, 0.1834, 0.3796, 0.1135, 0.5774, 0.05146, 0.5742, 0.05464, 0.5672, 0.0489, 0.5716, 0.04401, 0.652, 0.08115, 0.6531, 0.07822, 0.6632, 0.08043, 0.6617, 0.08481, 0.4264, 0.1826, 0.4372, 0.1844, 0.4337, 0.1962, 0.4245, 0.1943, 0.4578, 0.1139, 0.4532, 0.1036, 0.4659, 0.09969, 0.4691, 0.1085, 0.5741, 0.1905, 0.583, 0.1877, 0.5882, 0.1957, 0.5765, 0.2004, 0.3955, 0.05768, 0.3908, 0.07195, 0.3786, 0.06962, 0.3836, 0.05303, 0.5708, 0.06429, 0.5666, 0.07745, 0.5564, 0.07317, 0.561, 0.06055, 0.5454, 0.1926, 0.5566, 0.1908, 0.5589, 0.203, 0.55, 0.2054, 0.6533, 0.07057, 0.6424, 0.06089, 0.6485, 0.05162, 0.6635, 0.0675, 0.4492, 0.07819, 0.4503, 0.06598, 0.4641, 0.06848, 0.4632, 0.07847, 0.5925, 0.1663, 0.597, 0.1537, 0.6075, 0.1583, 0.6029, 0.1702, 0.3898, 0.09298, 0.3923, 0.1118, 0.3796, 0.1135, 0.3773, 0.09358, 0.547, 0.1089, 0.535, 0.1181, 0.5279, 0.1077, 0.5386, 0.09984, 0.5842, 0.0489, 0.5774, 0.05146, 0.5716, 0.04401, 0.5808, 0.03872, 0.6309, 0.1021, 0.652, 0.08115, 0.6617, 0.08481, 0.6388, 0.1092, 0.462, 0.1208, 0.4578, 0.1139, 0.4691, 0.1085, 0.4723, 0.1148, 0.4074, 0.1821, 0.4264, 0.1826, 0.4245, 0.1943, 0.4014, 0.1918, 0.5632, 0.1905, 0.5741, 0.1905, 0.5765, 0.2004, 0.5649, 0.2021, 0.4007, 0.04698, 0.3955, 0.05768, 0.3836, 0.05303, 0.389, 0.04116, 0.572, 0.0601, 0.5708, 0.06429, 0.561, 0.06055, 0.5629, 0.05593, 0.1961, 0.5463, 0.1937, 0.524, 0.198, 0.548, 0.1929, 0.5215, 0.1969, 0.516, 0.1937, 0.524, 0.1937, 0.524, 0.1969, 0.516, 0.198, 0.548, 0.1929, 0.5215, 0.1937, 0.524, 0.1886, 0.5241, 0.1886, 0.5211, 0.2044, 0.4664, 0.203, 0.4864, 0.1887, 0.4858, 0.1887, 0.4659, 0.2006, 0.5034, 0.1969, 0.516, 0.1886, 0.5146, 0.1887, 0.5024, 0.2005, 0.2557, 0.2035, 0.2733, 0.1888, 0.2741, 0.1887, 0.2579, 0.198, 0.548, 0.1886, 0.5499, 0.1886, 0.5481, 0.1961, 0.5463, 0.2022, 0.185, 0.1959, 0.2472, 0.1886, 0.2483, 0.1886, 0.1847, 0.205, 0.2942, 0.2052, 0.3164, 0.1888, 0.3168, 0.1888, 0.2944, 0.2, 0.6129, 0.2011, 0.6902, 0.1886, 0.6903, 0.1886, 0.613, 0.2018, 0.07456, 0.2033, 0.1026, 0.1886, 0.1027, 0.1886, 0.07479, 0.209, 0.3666, 0.1888, 0.3663, 0.1887, 0.3404, 0.2083, 0.3399, 0.2015, 0.8134, 0.2027, 0.8945, 0.1886, 0.8943, 0.1886, 0.8134, 0.2078, 0.3932, 0.2081, 0.4187, 0.1888, 0.4188, 0.1887, 0.393, 0.2012, 0.9082, 0.2011, 0.943, 0.1886, 0.9429, 0.1886, 0.9078, 0.2069, 0.4441, 0.2044, 0.4664, 0.1887, 0.4659, 0.1888, 0.4435, 0.1959, 0.2472, 0.2005, 0.2557, 0.1887, 0.2579, 0.1886, 0.2483, 0.203, 0.4864, 0.2006, 0.5034, 0.1887, 0.5024, 0.1887, 0.4858, 0.1961, 0.5463, 0.1886, 0.5481, 0.1886, 0.5241, 0.1937, 0.524, 0.1969, 0.516, 0.1929, 0.5215, 0.1886, 0.5211, 0.1886, 0.5146, 0.2035, 0.2733, 0.205, 0.2942, 0.1888, 0.2944, 0.1888, 0.2741, 0.198, 0.548, 0.2, 0.6129, 0.1886, 0.613, 0.1886, 0.5499, 0.2033, 0.1026, 0.2022, 0.185, 0.1886, 0.1847, 0.1886, 0.1027, 0.2083, 0.3399, 0.1887, 0.3404, 0.1888, 0.3168, 0.2052, 0.3164, 0.2011, 0.6902, 0.2015, 0.8134, 0.1886, 0.8134, 0.1886, 0.6903, 0.2078, 0.3932, 0.1887, 0.393, 0.1888, 0.3663, 0.209, 0.3666, 0.2027, 0.8945, 0.2012, 0.9082, 0.1886, 0.9078, 0.1886, 0.8943, 0.2081, 0.4187, 0.2069, 0.4441, 0.1888, 0.4435, 0.1888, 0.4188, 0.2018, 0.07456, 0.1886, 0.07479, 0.1887, 0.0001468, 0.4474, 0.2038, 0.4437, 0.2005, 0.451, 0.1894, 0.4542, 0.1971, 0.4542, 0.1971, 0.451, 0.1894, 0.456, 0.1743, 0.4635, 0.1923, 0.5332, 0.1941, 0.5431, 0.1767, 0.5454, 0.1926, 0.5458, 0.2028, 0.5494, 0.2058, 0.5458, 0.2028, 0.5454, 0.1926, 0.55, 0.2054])
me_circle_002.materials.append(mat_material)
me_circle_002.use_remesh_preserve_volume = False
me_circle_002.use_remesh_preserve_attributes = False
me_circle_002.use_mirror_vertex_groups = False
me_circle_002.update()

# ---- objects
ob_sun = bpy.data.objects.new('Sun', light_sun)
ob_hand = bpy.data.objects.new('Hand', me_circle_002)
ob_lamp = bpy.data.objects.new('Lamp', light_lamp)
ob_camera = bpy.data.objects.new('Camera', cam_camera)

# ---- transforms, parenting, visibility, modifiers, constraints
ob_sun.location = (6.894, -1.666, 5.032)
ob_sun.lineart.crease_threshold = 0.0
ob_hand.location = (0.0, -2.281, 0.2247)
ob_hand.rotation_euler = (1.571, 0.0, 0.0)
ob_hand.scale = (0.2128, 0.2128, 0.2128)
ob_hand.lineart.crease_threshold = 0.0
ob_lamp.location = (4.076, 1.005, 5.904)
ob_lamp.rotation_euler = (0.6503, 0.05522, 1.866)
ob_lamp.lock_rotations_4d = False
ob_lamp.empty_display_type = 'ARROWS'
ob_lamp.color = (0.0, 0.0, 0.0, 0.0)
ob_lamp.lineart.crease_threshold = 0.0
ob_camera.location = (4.859, -1.896, 3.631)
ob_camera.rotation_euler = (0.9562, -0.04282, 1.484)
ob_camera.lock_rotations_4d = False
ob_camera.empty_display_type = 'ARROWS'
ob_camera.color = (0.0, 0.0, 0.0, 0.0)
ob_camera.display_type = 'WIRE'
ob_camera.lineart.crease_threshold = 0.0

# ---- collection membership
col_collection_1.objects.link(ob_sun)
col_collection_1.objects.link(ob_hand)
col_collection_1.objects.link(ob_lamp)
col_collection_1.objects.link(ob_camera)

# ---- scene / render settings (as saved in the file)
scene.camera = ob_camera
scene.frame_start = 1; scene.frame_end = 250; scene.frame_set(1)
scene.render.engine = 'BLENDER_EEVEE_NEXT'
scene.render.image_settings.compression = 90
scene.render.resolution_percentage = 50
scene.render.dither_intensity = 0.0
scene.cycles.use_denoising = False
scene.cycles.samples = 10
scene.cycles.sampling_pattern = 'TABULATED_SOBOL'
scene.cycles.light_sampling_threshold = 0.0
scene.cycles.use_adaptive_sampling = False
scene.cycles.use_light_tree = False
scene.cycles.blur_glossy = 0.0
scene.cycles.volume_bounces = 1
scene.cycles.pixel_filter_type = 'GAUSSIAN'
scene.cycles.sample_clamp_indirect = 0.0
scene.view_settings.view_transform = 'Standard'
bpy.context.view_layer.update()
